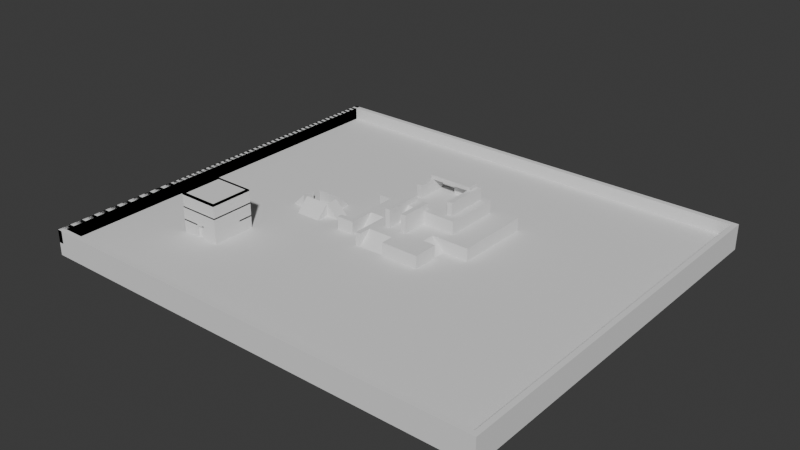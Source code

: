 # Source: ground.blend  (saved by Blender 4.3.34; exported with 4.5.12 LTS)
import bpy
from mathutils import Matrix  # noqa: F401  (used for matrix-valued properties, if any)

bpy.ops.wm.read_factory_settings(use_empty=True)
scene = bpy.context.scene
scene.name = 'Scene'

# ---- collections
col_collection = bpy.data.collections.new('Collection'); scene.collection.children.link(col_collection)
col_h1_l0 = bpy.data.collections.new('H1.L0'); scene.collection.children.link(col_h1_l0)
col_h1_l1 = bpy.data.collections.new('H1.L1'); scene.collection.children.link(col_h1_l1)
col_h1_l2 = bpy.data.collections.new('H1.L2'); scene.collection.children.link(col_h1_l2)
col_h1_l3 = bpy.data.collections.new('H1.L3'); scene.collection.children.link(col_h1_l3)

# ---- world
world_world = bpy.data.worlds.new('World'); scene.world = world_world
world_world.use_nodes = True; world_world.node_tree.nodes.clear()
_N = world_world.node_tree.nodes; _L = world_world.node_tree.links
n0 = _N.new('ShaderNodeOutputWorld'); n0.name = 'World Output'; n0.location = (300, 300)
n1 = _N.new('ShaderNodeBackground'); n1.name = 'Background'; n1.location = (10, 300)
n1.inputs[0].default_value = (0.05088, 0.05088, 0.05088, 1.0)
_L.new(n1.outputs[0], n0.inputs[0])
n0.is_active_output = True
world_world.color = (0.05088, 0.05088, 0.05088)
world_world.sun_shadow_jitter_overblur = 0.0

# ---- meshes
me_cube_000 = bpy.data.meshes.new('Cube.000')
me_cube_000.from_pydata([(-0.4545, 3.918, 0.0), (-0.4545, 3.918, 1.0), (-0.4545, 5.918, 0.0), (-0.4545, 5.918, 1.0), (1.545, 3.918, 0.0), (1.545, 3.918, 1.0), (1.545, 5.918, 0.0), (1.545, 5.918, 1.0)], [], [(0, 1, 3, 2), (2, 3, 7, 6), (6, 7, 5, 4), (4, 5, 1, 0), (2, 6, 4, 0), (7, 3, 1, 5)])
me_cube_000.polygons.foreach_set('use_smooth', [True] * 6)
_k = set([(0, 1), (0, 2), (0, 4), (1, 3), (1, 5), (2, 3), (2, 6), (3, 7), (4, 5), (4, 6), (5, 7), (6, 7)])
me_cube_000.attributes.new('sharp_edge', 'BOOLEAN', 'EDGE').data.foreach_set('value', [ (min(e.vertices), max(e.vertices)) in _k for e in me_cube_000.edges])
me_cube_000.update()
me_cube_000.normals_split_custom_set([tuple(v) for v in zip(*[iter([-1.0, 0.0, 0.0, -1.0, 0.0, 0.0, -1.0, 0.0, 0.0, -1.0, 0.0, 0.0, 0.0, 1.0, 0.0, 0.0, 1.0, 0.0, 0.0, 1.0, 0.0, 0.0, 1.0, 0.0, 1.0, 0.0, 0.0, 1.0, 0.0, 0.0, 1.0, 0.0, 0.0, 1.0, 0.0, 0.0, 0.0, -1.0, 0.0, 0.0, -1.0, 0.0, 0.0, -1.0, 0.0, 0.0, -1.0, 0.0, 0.0, 0.0, -1.0, 0.0, 0.0, -1.0, 0.0, 0.0, -1.0, 0.0, 0.0, -1.0, 0.0, 0.0, 1.0, 0.0, 0.0, 1.0, 0.0, 0.0, 1.0, 0.0, 0.0, 1.0])] * 3)])
me_cube_001 = bpy.data.meshes.new('Cube.001')
me_cube_001.from_pydata([(-2.455, 5.918, 0.0), (-2.455, 5.918, 1.0), (-2.455, 11.92, 0.0), (-2.455, 11.92, 1.0), (6.545, 5.918, 0.0), (6.545, 5.918, 1.0), (6.545, 11.92, 0.0), (6.545, 11.92, 1.0)], [], [(0, 1, 3, 2), (2, 3, 7, 6), (6, 7, 5, 4), (4, 5, 1, 0), (2, 6, 4, 0), (7, 3, 1, 5)])
me_cube_001.polygons.foreach_set('use_smooth', [True] * 6)
_k = set([(0, 1), (0, 2), (0, 4), (1, 3), (1, 5), (2, 3), (2, 6), (3, 7), (4, 5), (4, 6), (5, 7), (6, 7)])
me_cube_001.attributes.new('sharp_edge', 'BOOLEAN', 'EDGE').data.foreach_set('value', [ (min(e.vertices), max(e.vertices)) in _k for e in me_cube_001.edges])
me_cube_001.update()
me_cube_001.normals_split_custom_set([tuple(v) for v in zip(*[iter([-1.0, 0.0, 0.0, -1.0, 0.0, 0.0, -1.0, 0.0, 0.0, -1.0, 0.0, 0.0, 0.0, 1.0, 0.0, 0.0, 1.0, 0.0, 0.0, 1.0, 0.0, 0.0, 1.0, 0.0, 1.0, 0.0, 0.0, 1.0, 0.0, 0.0, 1.0, 0.0, 0.0, 1.0, 0.0, 0.0, 0.0, -1.0, 0.0, 0.0, -1.0, 0.0, 0.0, -1.0, 0.0, 0.0, -1.0, 0.0, 0.0, 0.0, -1.0, 0.0, 0.0, -1.0, 0.0, 0.0, -1.0, 0.0, 0.0, -1.0, 0.0, 0.0, 1.0, 0.0, 0.0, 1.0, 0.0, 0.0, 1.0, 0.0, 0.0, 1.0])] * 3)])
me_cube_002 = bpy.data.meshes.new('Cube.002')
me_cube_002.from_pydata([(-0.8545, 2.918, 0.0), (-0.8545, 2.918, 1.0), (-0.8545, 5.918, 0.0), (-0.8545, 5.918, 1.0), (-0.4545, 2.918, 0.0), (-0.4545, 2.918, 1.0), (-0.4545, 5.918, 0.0), (-0.4545, 5.918, 1.0)], [], [(0, 1, 3, 2), (2, 3, 7, 6), (6, 7, 5, 4), (4, 5, 1, 0), (2, 6, 4, 0), (7, 3, 1, 5)])
me_cube_002.polygons.foreach_set('use_smooth', [True] * 6)
_k = set([(0, 1), (0, 2), (0, 4), (1, 3), (1, 5), (2, 3), (2, 6), (3, 7), (4, 5), (4, 6), (5, 7), (6, 7)])
me_cube_002.attributes.new('sharp_edge', 'BOOLEAN', 'EDGE').data.foreach_set('value', [ (min(e.vertices), max(e.vertices)) in _k for e in me_cube_002.edges])
me_cube_002.update()
me_cube_002.normals_split_custom_set([tuple(v) for v in zip(*[iter([-1.0, 0.0, 0.0, -1.0, 0.0, 0.0, -1.0, 0.0, 0.0, -1.0, 0.0, 0.0, 0.0, 1.0, 0.0, 0.0, 1.0, 0.0, 0.0, 1.0, 0.0, 0.0, 1.0, 0.0, 1.0, 0.0, 0.0, 1.0, 0.0, 0.0, 1.0, 0.0, 0.0, 1.0, 0.0, 0.0, 0.0, -1.0, 0.0, 0.0, -1.0, 0.0, 0.0, -1.0, 0.0, 0.0, -1.0, 0.0, 0.0, 0.0, -1.0, 0.0, 0.0, -1.0, 0.0, 0.0, -1.0, 0.0, 0.0, -1.0, 0.0, 0.0, 1.0, 0.0, 0.0, 1.0, 0.0, 0.0, 1.0, 0.0, 0.0, 1.0])] * 3)])
me_cube_003 = bpy.data.meshes.new('Cube.003')
me_cube_003.from_pydata([(1.545, 2.918, 0.0), (1.545, 2.918, 1.0), (1.545, 5.918, 0.0), (1.545, 5.918, 1.0), (3.545, 2.918, 0.0), (3.545, 2.918, 1.0), (3.545, 5.918, 0.0), (3.545, 5.918, 1.0)], [], [(0, 1, 3, 2), (2, 3, 7, 6), (6, 7, 5, 4), (4, 5, 1, 0), (2, 6, 4, 0), (7, 3, 1, 5)])
me_cube_003.polygons.foreach_set('use_smooth', [True] * 6)
_k = set([(0, 1), (0, 2), (0, 4), (1, 3), (1, 5), (2, 3), (2, 6), (3, 7), (4, 5), (4, 6), (5, 7), (6, 7)])
me_cube_003.attributes.new('sharp_edge', 'BOOLEAN', 'EDGE').data.foreach_set('value', [ (min(e.vertices), max(e.vertices)) in _k for e in me_cube_003.edges])
me_cube_003.update()
me_cube_003.normals_split_custom_set([tuple(v) for v in zip(*[iter([-1.0, 0.0, 0.0, -1.0, 0.0, 0.0, -1.0, 0.0, 0.0, -1.0, 0.0, 0.0, 0.0, 1.0, 0.0, 0.0, 1.0, 0.0, 0.0, 1.0, 0.0, 0.0, 1.0, 0.0, 1.0, 0.0, 0.0, 1.0, 0.0, 0.0, 1.0, 0.0, 0.0, 1.0, 0.0, 0.0, 0.0, -1.0, 0.0, 0.0, -1.0, 0.0, 0.0, -1.0, 0.0, 0.0, -1.0, 0.0, 0.0, 0.0, -1.0, 0.0, 0.0, -1.0, 0.0, 0.0, -1.0, 0.0, 0.0, -1.0, 0.0, 0.0, 1.0, 0.0, 0.0, 1.0, 0.0, 0.0, 1.0, 0.0, 0.0, 1.0])] * 3)])
me_cube_004 = bpy.data.meshes.new('Cube.004')
me_cube_004.from_pydata([(-2.455, 3.918, 0.0), (-2.455, 3.918, 1.0), (-2.455, 5.918, 0.0), (-2.455, 5.918, 1.0), (-2.055, 3.918, 0.0), (-2.055, 3.918, 1.0), (-2.055, 5.918, 0.0), (-2.055, 5.918, 1.0)], [], [(0, 1, 3, 2), (2, 3, 7, 6), (6, 7, 5, 4), (4, 5, 1, 0), (2, 6, 4, 0), (7, 3, 1, 5)])
me_cube_004.polygons.foreach_set('use_smooth', [True] * 6)
_k = set([(0, 1), (0, 2), (0, 4), (1, 3), (1, 5), (2, 3), (2, 6), (3, 7), (4, 5), (4, 6), (5, 7), (6, 7)])
me_cube_004.attributes.new('sharp_edge', 'BOOLEAN', 'EDGE').data.foreach_set('value', [ (min(e.vertices), max(e.vertices)) in _k for e in me_cube_004.edges])
me_cube_004.update()
me_cube_004.normals_split_custom_set([tuple(v) for v in zip(*[iter([-1.0, 0.0, 0.0, -1.0, 0.0, 0.0, -1.0, 0.0, 0.0, -1.0, 0.0, 0.0, 0.0, 1.0, 0.0, 0.0, 1.0, 0.0, 0.0, 1.0, 0.0, 0.0, 1.0, 0.0, 1.0, 0.0, 0.0, 1.0, 0.0, 0.0, 1.0, 0.0, 0.0, 1.0, 0.0, 0.0, 0.0, -1.0, 0.0, 0.0, -1.0, 0.0, 0.0, -1.0, 0.0, 0.0, -1.0, 0.0, 0.0, 0.0, -1.0, 0.0, 0.0, -1.0, 0.0, 0.0, -1.0, 0.0, 0.0, -1.0, 0.0, 0.0, 1.0, 0.0, 0.0, 1.0, 0.0, 0.0, 1.0, 0.0, 0.0, 1.0])] * 3)])
me_cube_005 = bpy.data.meshes.new('Cube.005')
me_cube_005.from_pydata([(3.545, 2.918, 0.0), (3.545, 2.918, 1.0), (3.545, 4.918, 0.0), (3.545, 4.918, 1.0), (4.545, 2.918, 0.0), (4.545, 2.918, 1.0), (4.545, 4.918, 0.0), (4.545, 4.918, 1.0)], [], [(0, 1, 3, 2), (2, 3, 7, 6), (6, 7, 5, 4), (4, 5, 1, 0), (2, 6, 4, 0), (7, 3, 1, 5)])
me_cube_005.polygons.foreach_set('use_smooth', [True] * 6)
_k = set([(0, 1), (0, 2), (0, 4), (1, 3), (1, 5), (2, 3), (2, 6), (3, 7), (4, 5), (4, 6), (5, 7), (6, 7)])
me_cube_005.attributes.new('sharp_edge', 'BOOLEAN', 'EDGE').data.foreach_set('value', [ (min(e.vertices), max(e.vertices)) in _k for e in me_cube_005.edges])
me_cube_005.update()
me_cube_005.normals_split_custom_set([tuple(v) for v in zip(*[iter([-1.0, 0.0, 0.0, -1.0, 0.0, 0.0, -1.0, 0.0, 0.0, -1.0, 0.0, 0.0, 0.0, 1.0, 0.0, 0.0, 1.0, 0.0, 0.0, 1.0, 0.0, 0.0, 1.0, 0.0, 1.0, 0.0, 0.0, 1.0, 0.0, 0.0, 1.0, 0.0, 0.0, 1.0, 0.0, 0.0, 0.0, -1.0, 0.0, 0.0, -1.0, 0.0, 0.0, -1.0, 0.0, 0.0, -1.0, 0.0, 0.0, 0.0, -1.0, 0.0, 0.0, -1.0, 0.0, 0.0, -1.0, 0.0, 0.0, -1.0, 0.0, 0.0, 1.0, 0.0, 0.0, 1.0, 0.0, 0.0, 1.0, 0.0, 0.0, 1.0])] * 3)])
me_cube_006 = bpy.data.meshes.new('Cube.006')
me_cube_006.from_pydata([(-3.455, 3.918, 0.0), (-3.455, 3.918, 1.0), (-3.455, 4.318, 0.0), (-3.455, 4.318, 1.0), (-2.455, 3.918, 0.0), (-2.455, 3.918, 1.0), (-2.455, 4.318, 0.0), (-2.455, 4.318, 1.0)], [], [(0, 1, 3, 2), (2, 3, 7, 6), (6, 7, 5, 4), (4, 5, 1, 0), (2, 6, 4, 0), (7, 3, 1, 5)])
me_cube_006.polygons.foreach_set('use_smooth', [True] * 6)
_k = set([(0, 1), (0, 2), (0, 4), (1, 3), (1, 5), (2, 3), (2, 6), (3, 7), (4, 5), (4, 6), (5, 7), (6, 7)])
me_cube_006.attributes.new('sharp_edge', 'BOOLEAN', 'EDGE').data.foreach_set('value', [ (min(e.vertices), max(e.vertices)) in _k for e in me_cube_006.edges])
me_cube_006.update()
me_cube_006.normals_split_custom_set([tuple(v) for v in zip(*[iter([-1.0, 0.0, 0.0, -1.0, 0.0, 0.0, -1.0, 0.0, 0.0, -1.0, 0.0, 0.0, 0.0, 1.0, 0.0, 0.0, 1.0, 0.0, 0.0, 1.0, 0.0, 0.0, 1.0, 0.0, 1.0, 0.0, 0.0, 1.0, 0.0, 0.0, 1.0, 0.0, 0.0, 1.0, 0.0, 0.0, 0.0, -1.0, 0.0, 0.0, -1.0, 0.0, 0.0, -1.0, 0.0, 0.0, -1.0, 0.0, 0.0, 0.0, -1.0, 0.0, 0.0, -1.0, 0.0, 0.0, -1.0, 0.0, 0.0, -1.0, 0.0, 0.0, 1.0, 0.0, 0.0, 1.0, 0.0, 0.0, 1.0, 0.0, 0.0, 1.0])] * 3)])
me_cube_007 = bpy.data.meshes.new('Cube.007')
me_cube_007.from_pydata([(-3.455, 8.518, 0.0), (-3.455, 8.518, 1.0), (-3.455, 10.92, 0.0), (-3.455, 10.92, 1.0), (-2.455, 8.518, 0.0), (-2.455, 8.518, 1.0), (-2.455, 10.92, 0.0), (-2.455, 10.92, 1.0)], [], [(0, 1, 3, 2), (2, 3, 7, 6), (6, 7, 5, 4), (4, 5, 1, 0), (2, 6, 4, 0), (7, 3, 1, 5)])
me_cube_007.polygons.foreach_set('use_smooth', [True] * 6)
_k = set([(0, 1), (0, 2), (0, 4), (1, 3), (1, 5), (2, 3), (2, 6), (3, 7), (4, 5), (4, 6), (5, 7), (6, 7)])
me_cube_007.attributes.new('sharp_edge', 'BOOLEAN', 'EDGE').data.foreach_set('value', [ (min(e.vertices), max(e.vertices)) in _k for e in me_cube_007.edges])
me_cube_007.update()
me_cube_007.normals_split_custom_set([tuple(v) for v in zip(*[iter([-1.0, 0.0, 0.0, -1.0, 0.0, 0.0, -1.0, 0.0, 0.0, -1.0, 0.0, 0.0, 0.0, 1.0, 0.0, 0.0, 1.0, 0.0, 0.0, 1.0, 0.0, 0.0, 1.0, 0.0, 1.0, 0.0, 0.0, 1.0, 0.0, 0.0, 1.0, 0.0, 0.0, 1.0, 0.0, 0.0, 0.0, -1.0, 0.0, 0.0, -1.0, 0.0, 0.0, -1.0, 0.0, 0.0, -1.0, 0.0, 0.0, 0.0, -1.0, 0.0, 0.0, -1.0, 0.0, 0.0, -1.0, 0.0, 0.0, -1.0, 0.0, 0.0, 1.0, 0.0, 0.0, 1.0, 0.0, 0.0, 1.0, 0.0, 0.0, 1.0])] * 3)])
me_cube_008 = bpy.data.meshes.new('Cube.008')
me_cube_008.from_pydata([(-0.4545, 6.918, 1.0), (-0.4545, 6.918, 2.0), (-0.4545, 11.32, 1.0), (-0.4545, 11.32, 2.0), (4.545, 6.918, 1.0), (4.545, 6.918, 2.0), (4.545, 11.32, 1.0), (4.545, 11.32, 2.0)], [], [(0, 1, 3, 2), (2, 3, 7, 6), (6, 7, 5, 4), (4, 5, 1, 0), (2, 6, 4, 0), (7, 3, 1, 5)])
me_cube_008.polygons.foreach_set('use_smooth', [True] * 6)
_k = set([(0, 1), (0, 2), (0, 4), (1, 3), (1, 5), (2, 3), (2, 6), (3, 7), (4, 5), (4, 6), (5, 7), (6, 7)])
me_cube_008.attributes.new('sharp_edge', 'BOOLEAN', 'EDGE').data.foreach_set('value', [ (min(e.vertices), max(e.vertices)) in _k for e in me_cube_008.edges])
me_cube_008.update()
me_cube_008.normals_split_custom_set([tuple(v) for v in zip(*[iter([-1.0, 0.0, 0.0, -1.0, 0.0, 0.0, -1.0, 0.0, 0.0, -1.0, 0.0, 0.0, 0.0, 1.0, 0.0, 0.0, 1.0, 0.0, 0.0, 1.0, 0.0, 0.0, 1.0, 0.0, 1.0, 0.0, 0.0, 1.0, 0.0, 0.0, 1.0, 0.0, 0.0, 1.0, 0.0, 0.0, 0.0, -1.0, 0.0, 0.0, -1.0, 0.0, 0.0, -1.0, 0.0, 0.0, -1.0, 0.0, 0.0, 0.0, -1.0, 0.0, 0.0, -1.0, 0.0, 0.0, -1.0, 0.0, 0.0, -1.0, 0.0, 0.0, 1.0, 0.0, 0.0, 1.0, 0.0, 0.0, 1.0, 0.0, 0.0, 1.0])] * 3)])
me_cube_009 = bpy.data.meshes.new('Cube.009')
me_cube_009.from_pydata([(0.1455, 4.918, 1.0), (0.1455, 4.918, 2.4), (0.1455, 6.918, 1.0), (0.1455, 6.918, 2.4), (0.5455, 4.918, 1.0), (0.5455, 4.918, 2.4), (0.5455, 6.918, 1.0), (0.5455, 6.918, 2.4)], [], [(0, 1, 3, 2), (2, 3, 7, 6), (6, 7, 5, 4), (4, 5, 1, 0), (2, 6, 4, 0), (7, 3, 1, 5)])
me_cube_009.polygons.foreach_set('use_smooth', [True] * 6)
_k = set([(0, 1), (0, 2), (0, 4), (1, 3), (1, 5), (2, 3), (2, 6), (3, 7), (4, 5), (4, 6), (5, 7), (6, 7)])
me_cube_009.attributes.new('sharp_edge', 'BOOLEAN', 'EDGE').data.foreach_set('value', [ (min(e.vertices), max(e.vertices)) in _k for e in me_cube_009.edges])
me_cube_009.update()
me_cube_009.normals_split_custom_set([tuple(v) for v in zip(*[iter([-1.0, 0.0, 0.0, -1.0, 0.0, 0.0, -1.0, 0.0, 0.0, -1.0, 0.0, 0.0, 0.0, 1.0, 0.0, 0.0, 1.0, 0.0, 0.0, 1.0, 0.0, 0.0, 1.0, 0.0, 1.0, 0.0, 0.0, 1.0, 0.0, 0.0, 1.0, 0.0, 0.0, 1.0, 0.0, 0.0, 0.0, -1.0, 0.0, 0.0, -1.0, 0.0, 0.0, -1.0, 0.0, 0.0, -1.0, 0.0, 0.0, 0.0, -1.0, 0.0, 0.0, -1.0, 0.0, 0.0, -1.0, 0.0, 0.0, -1.0, 0.0, 0.0, 1.0, 0.0, 0.0, 1.0, 0.0, 0.0, 1.0, 0.0, 0.0, 1.0])] * 3)])
me_cube_010 = bpy.data.meshes.new('Cube.010')
me_cube_010.from_pydata([(1.545, 4.918, 1.0), (1.545, 4.918, 2.4), (1.545, 6.918, 1.0), (1.545, 6.918, 2.4), (1.945, 4.918, 1.0), (1.945, 4.918, 2.4), (1.945, 6.918, 1.0), (1.945, 6.918, 2.4)], [], [(0, 1, 3, 2), (2, 3, 7, 6), (6, 7, 5, 4), (4, 5, 1, 0), (2, 6, 4, 0), (7, 3, 1, 5)])
me_cube_010.polygons.foreach_set('use_smooth', [True] * 6)
_k = set([(0, 1), (0, 2), (0, 4), (1, 3), (1, 5), (2, 3), (2, 6), (3, 7), (4, 5), (4, 6), (5, 7), (6, 7)])
me_cube_010.attributes.new('sharp_edge', 'BOOLEAN', 'EDGE').data.foreach_set('value', [ (min(e.vertices), max(e.vertices)) in _k for e in me_cube_010.edges])
me_cube_010.update()
me_cube_010.normals_split_custom_set([tuple(v) for v in zip(*[iter([-1.0, 0.0, 0.0, -1.0, 0.0, 0.0, -1.0, 0.0, 0.0, -1.0, 0.0, 0.0, 0.0, 1.0, 0.0, 0.0, 1.0, 0.0, 0.0, 1.0, 0.0, 0.0, 1.0, 0.0, 1.0, 0.0, 0.0, 1.0, 0.0, 0.0, 1.0, 0.0, 0.0, 1.0, 0.0, 0.0, 0.0, -1.0, 0.0, 0.0, -1.0, 0.0, 0.0, -1.0, 0.0, 0.0, -1.0, 0.0, 0.0, 0.0, -1.0, 0.0, 0.0, -1.0, 0.0, 0.0, -1.0, 0.0, 0.0, -1.0, 0.0, 0.0, 1.0, 0.0, 0.0, 1.0, 0.0, 0.0, 1.0, 0.0, 0.0, 1.0])] * 3)])
me_cube_011 = bpy.data.meshes.new('Cube.011')
me_cube_011.from_pydata([(1.545, 6.918, 2.0), (1.545, 6.918, 2.4), (1.545, 7.418, 2.0), (1.545, 7.418, 2.4), (1.945, 6.918, 2.0), (1.945, 6.918, 2.4), (1.945, 7.418, 2.0), (1.945, 7.418, 2.4)], [], [(0, 1, 3, 2), (2, 3, 7, 6), (6, 7, 5, 4), (4, 5, 1, 0), (2, 6, 4, 0), (7, 3, 1, 5)])
me_cube_011.polygons.foreach_set('use_smooth', [True] * 6)
_k = set([(0, 1), (0, 2), (0, 4), (1, 3), (1, 5), (2, 3), (2, 6), (3, 7), (4, 5), (4, 6), (5, 7), (6, 7)])
me_cube_011.attributes.new('sharp_edge', 'BOOLEAN', 'EDGE').data.foreach_set('value', [ (min(e.vertices), max(e.vertices)) in _k for e in me_cube_011.edges])
me_cube_011.update()
me_cube_011.normals_split_custom_set([tuple(v) for v in zip(*[iter([-1.0, 0.0, 0.0, -1.0, 0.0, 0.0, -1.0, 0.0, 0.0, -1.0, 0.0, 0.0, 0.0, 1.0, 0.0, 0.0, 1.0, 0.0, 0.0, 1.0, 0.0, 0.0, 1.0, 0.0, 1.0, 0.0, 0.0, 1.0, 0.0, 0.0, 1.0, 0.0, 0.0, 1.0, 0.0, 0.0, 0.0, -1.0, 0.0, 0.0, -1.0, 0.0, 0.0, -1.0, 0.0, 0.0, -1.0, 0.0, 0.0, 0.0, -1.0, 0.0, 0.0, -1.0, 0.0, 0.0, -1.0, 0.0, 0.0, -1.0, 0.0, 0.0, 1.0, 0.0, 0.0, 1.0, 0.0, 0.0, 1.0, 0.0, 0.0, 1.0])] * 3)])
me_cube_012 = bpy.data.meshes.new('Cube.012')
me_cube_012.from_pydata([(0.1455, 6.918, 2.0), (0.1455, 6.918, 2.4), (0.1455, 7.918, 2.0), (0.1455, 7.918, 2.4), (0.5455, 6.918, 2.0), (0.5455, 6.918, 2.4), (0.5455, 7.918, 2.0), (0.5455, 7.918, 2.4)], [], [(0, 1, 3, 2), (2, 3, 7, 6), (6, 7, 5, 4), (4, 5, 1, 0), (2, 6, 4, 0), (7, 3, 1, 5)])
me_cube_012.polygons.foreach_set('use_smooth', [True] * 6)
_k = set([(0, 1), (0, 2), (0, 4), (1, 3), (1, 5), (2, 3), (2, 6), (3, 7), (4, 5), (4, 6), (5, 7), (6, 7)])
me_cube_012.attributes.new('sharp_edge', 'BOOLEAN', 'EDGE').data.foreach_set('value', [ (min(e.vertices), max(e.vertices)) in _k for e in me_cube_012.edges])
me_cube_012.update()
me_cube_012.normals_split_custom_set([tuple(v) for v in zip(*[iter([-1.0, 0.0, 0.0, -1.0, 0.0, 0.0, -1.0, 0.0, 0.0, -1.0, 0.0, 0.0, 0.0, 1.0, 0.0, 0.0, 1.0, 0.0, 0.0, 1.0, 0.0, 0.0, 1.0, 0.0, 1.0, 0.0, 0.0, 1.0, 0.0, 0.0, 1.0, 0.0, 0.0, 1.0, 0.0, 0.0, 0.0, -1.0, 0.0, 0.0, -1.0, 0.0, 0.0, -1.0, 0.0, 0.0, -1.0, 0.0, 0.0, 0.0, -1.0, 0.0, 0.0, -1.0, 0.0, 0.0, -1.0, 0.0, 0.0, -1.0, 0.0, 0.0, 1.0, 0.0, 0.0, 1.0, 0.0, 0.0, 1.0, 0.0, 0.0, 1.0])] * 3)])
me_cube_013 = bpy.data.meshes.new('Cube.013')
me_cube_013.from_pydata([(0.1455, 8.418, 2.0), (0.1455, 8.418, 3.0), (0.1455, 10.92, 2.0), (0.1455, 10.92, 3.0), (0.5455, 8.418, 2.0), (0.5455, 8.418, 3.0), (0.5455, 10.92, 2.0), (0.5455, 10.92, 3.0)], [], [(0, 1, 3, 2), (2, 3, 7, 6), (6, 7, 5, 4), (4, 5, 1, 0), (2, 6, 4, 0), (7, 3, 1, 5)])
me_cube_013.polygons.foreach_set('use_smooth', [True] * 6)
_k = set([(0, 1), (0, 2), (0, 4), (1, 3), (1, 5), (2, 3), (2, 6), (3, 7), (4, 5), (4, 6), (5, 7), (6, 7)])
me_cube_013.attributes.new('sharp_edge', 'BOOLEAN', 'EDGE').data.foreach_set('value', [ (min(e.vertices), max(e.vertices)) in _k for e in me_cube_013.edges])
me_cube_013.update()
me_cube_013.normals_split_custom_set([tuple(v) for v in zip(*[iter([-1.0, 0.0, 0.0, -1.0, 0.0, 0.0, -1.0, 0.0, 0.0, -1.0, 0.0, 0.0, 0.0, 1.0, 0.0, 0.0, 1.0, 0.0, 0.0, 1.0, 0.0, 0.0, 1.0, 0.0, 1.0, 0.0, 0.0, 1.0, 0.0, 0.0, 1.0, 0.0, 0.0, 1.0, 0.0, 0.0, 0.0, -1.0, 0.0, 0.0, -1.0, 0.0, 0.0, -1.0, 0.0, 0.0, -1.0, 0.0, 0.0, 0.0, -1.0, 0.0, 0.0, -1.0, 0.0, 0.0, -1.0, 0.0, 0.0, -1.0, 0.0, 0.0, 1.0, 0.0, 0.0, 1.0, 0.0, 0.0, 1.0, 0.0, 0.0, 1.0])] * 3)])
me_cube_014 = bpy.data.meshes.new('Cube.014')
me_cube_014.from_pydata([(3.545, 7.518, 2.0), (3.545, 7.518, 3.0), (3.545, 10.92, 2.0), (3.545, 10.92, 3.0), (3.945, 7.518, 2.0), (3.945, 7.518, 3.0), (3.945, 10.92, 2.0), (3.945, 10.92, 3.0)], [], [(0, 1, 3, 2), (2, 3, 7, 6), (6, 7, 5, 4), (4, 5, 1, 0), (2, 6, 4, 0), (7, 3, 1, 5)])
me_cube_014.polygons.foreach_set('use_smooth', [True] * 6)
_k = set([(0, 1), (0, 2), (0, 4), (1, 3), (1, 5), (2, 3), (2, 6), (3, 7), (4, 5), (4, 6), (5, 7), (6, 7)])
me_cube_014.attributes.new('sharp_edge', 'BOOLEAN', 'EDGE').data.foreach_set('value', [ (min(e.vertices), max(e.vertices)) in _k for e in me_cube_014.edges])
me_cube_014.update()
me_cube_014.normals_split_custom_set([tuple(v) for v in zip(*[iter([-1.0, 0.0, 0.0, -1.0, 0.0, 0.0, -1.0, 0.0, 0.0, -1.0, 0.0, 0.0, 0.0, 1.0, 0.0, 0.0, 1.0, 0.0, 0.0, 1.0, 0.0, 0.0, 1.0, 0.0, 1.0, 0.0, 0.0, 1.0, 0.0, 0.0, 1.0, 0.0, 0.0, 1.0, 0.0, 0.0, 0.0, -1.0, 0.0, 0.0, -1.0, 0.0, 0.0, -1.0, 0.0, 0.0, -1.0, 0.0, 0.0, 0.0, -1.0, 0.0, 0.0, -1.0, 0.0, 0.0, -1.0, 0.0, 0.0, -1.0, 0.0, 0.0, 1.0, 0.0, 0.0, 1.0, 0.0, 0.0, 1.0, 0.0, 0.0, 1.0])] * 3)])
me_cube_015 = bpy.data.meshes.new('Cube.015')
me_cube_015.from_pydata([(1.9, 10.92, 2.0), (1.9, 10.92, 3.0), (3.545, 10.92, 2.0), (3.545, 10.92, 3.0), (1.9, 10.52, 2.0), (1.9, 10.52, 3.0), (3.545, 10.52, 2.0), (3.545, 10.52, 3.0)], [], [(0, 1, 3, 2), (2, 3, 7, 6), (6, 7, 5, 4), (4, 5, 1, 0), (2, 6, 4, 0), (7, 3, 1, 5)])
me_cube_015.polygons.foreach_set('use_smooth', [True] * 6)
_k = set([(0, 1), (0, 2), (0, 4), (1, 3), (1, 5), (2, 3), (2, 6), (3, 7), (4, 5), (4, 6), (5, 7), (6, 7)])
me_cube_015.attributes.new('sharp_edge', 'BOOLEAN', 'EDGE').data.foreach_set('value', [ (min(e.vertices), max(e.vertices)) in _k for e in me_cube_015.edges])
me_cube_015.update()
me_cube_015.normals_split_custom_set([tuple(v) for v in zip(*[iter([0.0, 1.0, 0.0, 0.0, 1.0, 0.0, 0.0, 1.0, 0.0, 0.0, 1.0, 0.0, 1.0, 0.0, 0.0, 1.0, 0.0, 0.0, 1.0, 0.0, 0.0, 1.0, 0.0, 0.0, 0.0, -1.0, 0.0, 0.0, -1.0, 0.0, 0.0, -1.0, 0.0, 0.0, -1.0, 0.0, -1.0, 0.0, 0.0, -1.0, 0.0, 0.0, -1.0, 0.0, 0.0, -1.0, 0.0, 0.0, 0.0, 0.0, -1.0, 0.0, 0.0, -1.0, 0.0, 0.0, -1.0, 0.0, 0.0, -1.0, 0.0, 0.0, 1.0, 0.0, 0.0, 1.0, 0.0, 0.0, 1.0, 0.0, 0.0, 1.0])] * 3)])
me_cube_016 = bpy.data.meshes.new('Cube.016')
me_cube_016.from_pydata([(0.3455, 9.8, 3.0), (0.3455, 9.8, 3.3), (0.3455, 10.72, 3.0), (0.3455, 10.72, 3.3), (3.745, 9.8, 3.0), (3.745, 9.8, 3.3), (3.745, 10.72, 3.0), (3.745, 10.72, 3.3)], [], [(0, 1, 3, 2), (2, 3, 7, 6), (6, 7, 5, 4), (4, 5, 1, 0), (2, 6, 4, 0), (7, 3, 1, 5)])
me_cube_016.polygons.foreach_set('use_smooth', [True] * 6)
_k = set([(0, 1), (0, 2), (0, 4), (1, 3), (1, 5), (2, 3), (2, 6), (3, 7), (4, 5), (4, 6), (5, 7), (6, 7)])
me_cube_016.attributes.new('sharp_edge', 'BOOLEAN', 'EDGE').data.foreach_set('value', [ (min(e.vertices), max(e.vertices)) in _k for e in me_cube_016.edges])
me_cube_016.update()
me_cube_016.normals_split_custom_set([tuple(v) for v in zip(*[iter([-1.0, 0.0, 0.0, -1.0, 0.0, 0.0, -1.0, 0.0, 0.0, -1.0, 0.0, 0.0, 0.0, 1.0, 0.0, 0.0, 1.0, 0.0, 0.0, 1.0, 0.0, 0.0, 1.0, 0.0, 1.0, 0.0, 0.0, 1.0, 0.0, 0.0, 1.0, 0.0, 0.0, 1.0, 0.0, 0.0, 0.0, -1.0, 0.0, 0.0, -1.0, 0.0, 0.0, -1.0, 0.0, 0.0, -1.0, 0.0, 0.0, 0.0, -1.0, 0.0, 0.0, -1.0, 0.0, 0.0, -1.0, 0.0, 0.0, -1.0, 0.0, 0.0, 1.0, 0.0, 0.0, 1.0, 0.0, 0.0, 1.0, 0.0, 0.0, 1.0])] * 3)])
me_cube_017 = bpy.data.meshes.new('Cube.017')
me_cube_017.from_pydata([(-17.0, -10.04, -1.0), (-17.0, -10.04, 0.0), (-17.0, 21.0, -1.0), (-17.0, 21.0, 0.0), (19.0, -10.04, -1.0), (19.0, -10.04, 0.0), (19.0, 21.0, -1.0), (19.0, 21.0, 0.0)], [], [(0, 1, 3, 2), (2, 3, 7, 6), (6, 7, 5, 4), (4, 5, 1, 0), (2, 6, 4, 0), (7, 3, 1, 5)])
me_cube_017.polygons.foreach_set('use_smooth', [True] * 6)
_k = set([(0, 1), (0, 2), (0, 4), (1, 3), (1, 5), (2, 3), (2, 6), (3, 7), (4, 5), (4, 6), (5, 7), (6, 7)])
me_cube_017.attributes.new('sharp_edge', 'BOOLEAN', 'EDGE').data.foreach_set('value', [ (min(e.vertices), max(e.vertices)) in _k for e in me_cube_017.edges])
me_cube_017.update()
me_cube_017.normals_split_custom_set([tuple(v) for v in zip(*[iter([-1.0, 0.0, 0.0, -1.0, 0.0, 0.0, -1.0, 0.0, 0.0, -1.0, 0.0, 0.0, 0.0, 1.0, 0.0, 0.0, 1.0, 0.0, 0.0, 1.0, 0.0, 0.0, 1.0, 0.0, 1.0, 0.0, 0.0, 1.0, 0.0, 0.0, 1.0, 0.0, 0.0, 1.0, 0.0, 0.0, 0.0, -1.0, 0.0, 0.0, -1.0, 0.0, 0.0, -1.0, 0.0, 0.0, -1.0, 0.0, 0.0, 0.0, -1.0, 0.0, 0.0, -1.0, 0.0, 0.0, -1.0, 0.0, 0.0, -1.0, 0.0, 0.0, 1.0, 0.0, 0.0, 1.0, 0.0, 0.0, 1.0, 0.0, 0.0, 1.0])] * 3)])
me_cube_018 = bpy.data.meshes.new('Cube.018')
me_cube_018.from_pydata([(18.6, -10.04, 0.0), (18.6, -10.04, 1.0), (18.6, 21.0, 0.0), (18.6, 21.0, 1.0), (19.0, -10.04, 0.0), (19.0, -10.04, 1.0), (19.0, 21.0, 0.0), (19.0, 21.0, 1.0)], [], [(0, 1, 3, 2), (2, 3, 7, 6), (6, 7, 5, 4), (4, 5, 1, 0), (2, 6, 4, 0), (7, 3, 1, 5)])
me_cube_018.polygons.foreach_set('use_smooth', [True] * 6)
_k = set([(0, 1), (0, 2), (0, 4), (1, 3), (1, 5), (2, 3), (2, 6), (3, 7), (4, 5), (4, 6), (5, 7), (6, 7)])
me_cube_018.attributes.new('sharp_edge', 'BOOLEAN', 'EDGE').data.foreach_set('value', [ (min(e.vertices), max(e.vertices)) in _k for e in me_cube_018.edges])
me_cube_018.update()
me_cube_018.normals_split_custom_set([tuple(v) for v in zip(*[iter([-1.0, 0.0, 0.0, -1.0, 0.0, 0.0, -1.0, 0.0, 0.0, -1.0, 0.0, 0.0, 0.0, 1.0, 0.0, 0.0, 1.0, 0.0, 0.0, 1.0, 0.0, 0.0, 1.0, 0.0, 1.0, 0.0, 0.0, 1.0, 0.0, 0.0, 1.0, 0.0, 0.0, 1.0, 0.0, 0.0, 0.0, -1.0, 0.0, 0.0, -1.0, 0.0, 0.0, -1.0, 0.0, 0.0, -1.0, 0.0, 0.0, 0.0, -1.0, 0.0, 0.0, -1.0, 0.0, 0.0, -1.0, 0.0, 0.0, -1.0, 0.0, 0.0, 1.0, 0.0, 0.0, 1.0, 0.0, 0.0, 1.0, 0.0, 0.0, 1.0])] * 3)])
me_cube_019 = bpy.data.meshes.new('Cube.019')
me_cube_019.from_pydata([(-17.0, -10.04, 0.0), (-17.0, -10.04, 1.0), (-17.0, 21.0, 0.0), (-17.0, 21.0, 1.0), (-16.6, -10.04, 0.0), (-16.6, -10.04, 1.0), (-16.6, 21.0, 0.0), (-16.6, 21.0, 1.0)], [], [(0, 1, 3, 2), (2, 3, 7, 6), (6, 7, 5, 4), (4, 5, 1, 0), (2, 6, 4, 0), (7, 3, 1, 5)])
me_cube_019.polygons.foreach_set('use_smooth', [True] * 6)
_k = set([(0, 1), (0, 2), (0, 4), (1, 3), (1, 5), (2, 3), (2, 6), (3, 7), (4, 5), (4, 6), (5, 7), (6, 7)])
me_cube_019.attributes.new('sharp_edge', 'BOOLEAN', 'EDGE').data.foreach_set('value', [ (min(e.vertices), max(e.vertices)) in _k for e in me_cube_019.edges])
me_cube_019.update()
me_cube_019.normals_split_custom_set([tuple(v) for v in zip(*[iter([-1.0, 0.0, 0.0, -1.0, 0.0, 0.0, -1.0, 0.0, 0.0, -1.0, 0.0, 0.0, 0.0, 1.0, 0.0, 0.0, 1.0, 0.0, 0.0, 1.0, 0.0, 0.0, 1.0, 0.0, 1.0, 0.0, 0.0, 1.0, 0.0, 0.0, 1.0, 0.0, 0.0, 1.0, 0.0, 0.0, 0.0, -1.0, 0.0, 0.0, -1.0, 0.0, 0.0, -1.0, 0.0, 0.0, -1.0, 0.0, 0.0, 0.0, -1.0, 0.0, 0.0, -1.0, 0.0, 0.0, -1.0, 0.0, 0.0, -1.0, 0.0, 0.0, 1.0, 0.0, 0.0, 1.0, 0.0, 0.0, 1.0, 0.0, 0.0, 1.0])] * 3)])
me_cube_020 = bpy.data.meshes.new('Cube.020')
me_cube_020.from_pydata([(-16.6, -9.64, 0.0), (-16.6, -9.64, 1.0), (18.6, -9.64, 0.0), (18.6, -9.64, 1.0), (-16.6, -10.04, 0.0), (-16.6, -10.04, 1.0), (18.6, -10.04, 0.0), (18.6, -10.04, 1.0)], [], [(0, 1, 3, 2), (2, 3, 7, 6), (6, 7, 5, 4), (4, 5, 1, 0), (2, 6, 4, 0), (7, 3, 1, 5)])
me_cube_020.polygons.foreach_set('use_smooth', [True] * 6)
_k = set([(0, 1), (0, 2), (0, 4), (1, 3), (1, 5), (2, 3), (2, 6), (3, 7), (4, 5), (4, 6), (5, 7), (6, 7)])
me_cube_020.attributes.new('sharp_edge', 'BOOLEAN', 'EDGE').data.foreach_set('value', [ (min(e.vertices), max(e.vertices)) in _k for e in me_cube_020.edges])
me_cube_020.update()
me_cube_020.normals_split_custom_set([tuple(v) for v in zip(*[iter([5.419e-08, 1.0, 0.0, 5.419e-08, 1.0, 0.0, 5.419e-08, 1.0, 0.0, 5.419e-08, 1.0, 0.0, 1.0, 0.0, 0.0, 1.0, 0.0, 0.0, 1.0, 0.0, 0.0, 1.0, 0.0, 0.0, 0.0, -1.0, 0.0, 0.0, -1.0, 0.0, 0.0, -1.0, 0.0, 0.0, -1.0, 0.0, -1.0, 0.0, 0.0, -1.0, 0.0, 0.0, -1.0, 0.0, 0.0, -1.0, 0.0, 0.0, 0.0, 0.0, -1.0, 0.0, 0.0, -1.0, 0.0, 0.0, -1.0, 0.0, 0.0, -1.0, 0.0, 0.0, 1.0, 0.0, 0.0, 1.0, 0.0, 0.0, 1.0, 0.0, 0.0, 1.0])] * 3)])
me_cube_021 = bpy.data.meshes.new('Cube.021')
me_cube_021.from_pydata([(-17.0, -10.04, 0.0), (-17.0, -10.04, 1.0), (-17.0, 21.0, 0.0), (-17.0, 21.0, 1.0), (-16.6, -10.04, 0.0), (-16.6, -10.04, 1.0), (-16.6, 21.0, 0.0), (-16.6, 21.0, 1.0)], [], [(0, 1, 3, 2), (2, 3, 7, 6), (6, 7, 5, 4), (4, 5, 1, 0), (2, 6, 4, 0), (7, 3, 1, 5)])
me_cube_021.polygons.foreach_set('use_smooth', [True] * 6)
_k = set([(0, 1), (0, 2), (0, 4), (1, 3), (1, 5), (2, 3), (2, 6), (3, 7), (4, 5), (4, 6), (5, 7), (6, 7)])
me_cube_021.attributes.new('sharp_edge', 'BOOLEAN', 'EDGE').data.foreach_set('value', [ (min(e.vertices), max(e.vertices)) in _k for e in me_cube_021.edges])
me_cube_021.update()
me_cube_021.normals_split_custom_set([tuple(v) for v in zip(*[iter([-1.0, 0.0, 0.0, -1.0, 0.0, 0.0, -1.0, 0.0, 0.0, -1.0, 0.0, 0.0, 0.0, 1.0, 0.0, 0.0, 1.0, 0.0, 0.0, 1.0, 0.0, 0.0, 1.0, 0.0, 1.0, 0.0, 0.0, 1.0, 0.0, 0.0, 1.0, 0.0, 0.0, 1.0, 0.0, 0.0, 0.0, -1.0, 0.0, 0.0, -1.0, 0.0, 0.0, -1.0, 0.0, 0.0, -1.0, 0.0, 0.0, 0.0, -1.0, 0.0, 0.0, -1.0, 0.0, 0.0, -1.0, 0.0, 0.0, -1.0, 0.0, 0.0, 1.0, 0.0, 0.0, 1.0, 0.0, 0.0, 1.0, 0.0, 0.0, 1.0])] * 3)])
me_cube_022 = bpy.data.meshes.new('Cube.022')
me_cube_022.from_pydata([(-16.6, 21.0, 0.0), (-16.6, 21.0, 1.0), (18.6, 21.0, 0.0), (18.6, 21.0, 1.0), (-16.6, 20.6, 0.0), (-16.6, 20.6, 1.0), (18.6, 20.6, 0.0), (18.6, 20.6, 1.0)], [], [(0, 1, 3, 2), (2, 3, 7, 6), (6, 7, 5, 4), (4, 5, 1, 0), (2, 6, 4, 0), (7, 3, 1, 5)])
me_cube_022.polygons.foreach_set('use_smooth', [True] * 6)
_k = set([(0, 1), (0, 2), (0, 4), (1, 3), (1, 5), (2, 3), (2, 6), (3, 7), (4, 5), (4, 6), (5, 7), (6, 7)])
me_cube_022.attributes.new('sharp_edge', 'BOOLEAN', 'EDGE').data.foreach_set('value', [ (min(e.vertices), max(e.vertices)) in _k for e in me_cube_022.edges])
me_cube_022.update()
me_cube_022.normals_split_custom_set([tuple(v) for v in zip(*[iter([5.419e-08, 1.0, 0.0, 5.419e-08, 1.0, 0.0, 5.419e-08, 1.0, 0.0, 5.419e-08, 1.0, 0.0, 1.0, 0.0, 0.0, 1.0, 0.0, 0.0, 1.0, 0.0, 0.0, 1.0, 0.0, 0.0, -5.419e-08, -1.0, 0.0, -5.419e-08, -1.0, 0.0, -5.419e-08, -1.0, 0.0, -5.419e-08, -1.0, 0.0, -1.0, 0.0, 0.0, -1.0, 0.0, 0.0, -1.0, 0.0, 0.0, -1.0, 0.0, 0.0, 0.0, 0.0, -1.0, 0.0, 0.0, -1.0, 0.0, 0.0, -1.0, 0.0, 0.0, -1.0, 0.0, 0.0, 1.0, 0.0, 0.0, 1.0, 0.0, 0.0, 1.0, 0.0, 0.0, 1.0])] * 3)])
me_stair_000_negx = bpy.data.meshes.new('Stair.000.negx')
me_stair_000_negx.from_pydata([(4.545, 4.918, 0.0), (3.545, 4.918, 0.0), (3.545, 4.918, 1.0), (4.545, 5.918, 0.0), (3.545, 5.918, 1.0), (3.545, 5.918, 0.0)], [], [(0, 2, 1), (1, 2, 4, 5), (5, 4, 3), (3, 4, 2, 0), (1, 5, 3, 0)])
me_stair_000_negx.polygons.foreach_set('use_smooth', [True] * 5)
_k = set([(0, 1), (0, 2), (0, 3), (1, 2), (1, 5), (2, 4), (3, 4), (3, 5), (4, 5)])
me_stair_000_negx.attributes.new('sharp_edge', 'BOOLEAN', 'EDGE').data.foreach_set('value', [ (min(e.vertices), max(e.vertices)) in _k for e in me_stair_000_negx.edges])
me_stair_000_negx.update()
me_stair_000_negx.normals_split_custom_set([tuple(v) for v in zip(*[iter([0.0, -1.0, 0.0, 0.0, -1.0, 0.0, 0.0, -1.0, 0.0, -1.0, 0.0, 0.0, -1.0, 0.0, 0.0, -1.0, 0.0, 0.0, -1.0, 0.0, 0.0, 0.0, 1.0, 0.0, 0.0, 1.0, 0.0, 0.0, 1.0, 0.0, 0.7071, 0.0, 0.7071, 0.7071, 0.0, 0.7071, 0.7071, 0.0, 0.7071, 0.7071, 0.0, 0.7071, 0.0, 0.0, -1.0, 0.0, 0.0, -1.0, 0.0, 0.0, -1.0, 0.0, 0.0, -1.0])] * 3)])
me_stair_001_posy = bpy.data.meshes.new('Stair.001.posy')
me_stair_001_posy.from_pydata([(-0.4545, 2.918, 0.0), (-0.4545, 3.918, 0.0), (-0.4545, 3.918, 1.0), (1.545, 2.918, 0.0), (1.545, 3.918, 1.0), (1.545, 3.918, 0.0)], [], [(0, 2, 1), (1, 2, 4, 5), (5, 4, 3), (3, 4, 2, 0), (1, 5, 3, 0)])
me_stair_001_posy.polygons.foreach_set('use_smooth', [True] * 5)
_k = set([(0, 1), (0, 2), (0, 3), (1, 2), (1, 5), (2, 4), (3, 4), (3, 5), (4, 5)])
me_stair_001_posy.attributes.new('sharp_edge', 'BOOLEAN', 'EDGE').data.foreach_set('value', [ (min(e.vertices), max(e.vertices)) in _k for e in me_stair_001_posy.edges])
me_stair_001_posy.update()
me_stair_001_posy.normals_split_custom_set([tuple(v) for v in zip(*[iter([-1.0, 0.0, 0.0, -1.0, 0.0, 0.0, -1.0, 0.0, 0.0, 0.0, 1.0, 0.0, 0.0, 1.0, 0.0, 0.0, 1.0, 0.0, 0.0, 1.0, 0.0, 1.0, 0.0, 0.0, 1.0, 0.0, 0.0, 1.0, 0.0, 0.0, 0.0, -0.7071, 0.7071, 0.0, -0.7071, 0.7071, 0.0, -0.7071, 0.7071, 0.0, -0.7071, 0.7071, 0.0, 0.0, -1.0, 0.0, 0.0, -1.0, 0.0, 0.0, -1.0, 0.0, 0.0, -1.0])] * 3)])
me_stair_002_posy = bpy.data.meshes.new('Stair.002.posy')
me_stair_002_posy.from_pydata([(-2.055, 4.918, 0.0), (-2.055, 5.918, 0.0), (-2.055, 5.918, 1.0), (-0.8545, 4.918, 0.0), (-0.8545, 5.918, 1.0), (-0.8545, 5.918, 0.0)], [], [(0, 2, 1), (1, 2, 4, 5), (5, 4, 3), (3, 4, 2, 0), (1, 5, 3, 0)])
me_stair_002_posy.polygons.foreach_set('use_smooth', [True] * 5)
_k = set([(0, 1), (0, 2), (0, 3), (1, 2), (1, 5), (2, 4), (3, 4), (3, 5), (4, 5)])
me_stair_002_posy.attributes.new('sharp_edge', 'BOOLEAN', 'EDGE').data.foreach_set('value', [ (min(e.vertices), max(e.vertices)) in _k for e in me_stair_002_posy.edges])
me_stair_002_posy.update()
me_stair_002_posy.normals_split_custom_set([tuple(v) for v in zip(*[iter([-1.0, 0.0, 0.0, -1.0, 0.0, 0.0, -1.0, 0.0, 0.0, 0.0, 1.0, 0.0, 0.0, 1.0, 0.0, 0.0, 1.0, 0.0, 0.0, 1.0, 0.0, 1.0, 0.0, 0.0, 1.0, 0.0, 0.0, 1.0, 0.0, 0.0, 0.0, -0.7071, 0.7071, 0.0, -0.7071, 0.7071, 0.0, -0.7071, 0.7071, 0.0, -0.7071, 0.7071, 0.0, 0.0, -1.0, 0.0, 0.0, -1.0, 0.0, 0.0, -1.0, 0.0, 0.0, -1.0])] * 3)])
me_stair_003_posx = bpy.data.meshes.new('Stair.003.posx')
me_stair_003_posx.from_pydata([(-3.455, 8.518, 0.0), (-2.455, 8.518, 0.0), (-2.455, 8.518, 1.0), (-3.455, 4.318, 0.0), (-2.455, 4.318, 1.0), (-2.455, 4.318, 0.0)], [], [(0, 2, 1), (1, 2, 4, 5), (5, 4, 3), (3, 4, 2, 0), (1, 5, 3, 0)])
me_stair_003_posx.polygons.foreach_set('use_smooth', [True] * 5)
_k = set([(0, 1), (0, 2), (0, 3), (1, 2), (1, 5), (2, 4), (3, 4), (3, 5), (4, 5)])
me_stair_003_posx.attributes.new('sharp_edge', 'BOOLEAN', 'EDGE').data.foreach_set('value', [ (min(e.vertices), max(e.vertices)) in _k for e in me_stair_003_posx.edges])
me_stair_003_posx.update()
me_stair_003_posx.normals_split_custom_set([tuple(v) for v in zip(*[iter([0.0, 1.0, 0.0, 0.0, 1.0, 0.0, 0.0, 1.0, 0.0, 1.0, 0.0, 0.0, 1.0, 0.0, 0.0, 1.0, 0.0, 0.0, 1.0, 0.0, 0.0, 0.0, -1.0, 0.0, 0.0, -1.0, 0.0, 0.0, -1.0, 0.0, -0.7071, 0.0, 0.7071, -0.7071, 0.0, 0.7071, -0.7071, 0.0, 0.7071, -0.7071, 0.0, 0.7071, 0.0, 0.0, -1.0, 0.0, 0.0, -1.0, 0.0, 0.0, -1.0, 0.0, 0.0, -1.0])] * 3)])
me_stair_004_posy = bpy.data.meshes.new('Stair.004.posy')
me_stair_004_posy.from_pydata([(0.5455, 5.918, 1.0), (0.5455, 6.918, 1.0), (0.5455, 6.918, 2.0), (1.545, 5.918, 1.0), (1.545, 6.918, 2.0), (1.545, 6.918, 1.0)], [], [(0, 2, 1), (1, 2, 4, 5), (5, 4, 3), (3, 4, 2, 0), (1, 5, 3, 0)])
me_stair_004_posy.polygons.foreach_set('use_smooth', [True] * 5)
_k = set([(0, 1), (0, 2), (0, 3), (1, 2), (1, 5), (2, 4), (3, 4), (3, 5), (4, 5)])
me_stair_004_posy.attributes.new('sharp_edge', 'BOOLEAN', 'EDGE').data.foreach_set('value', [ (min(e.vertices), max(e.vertices)) in _k for e in me_stair_004_posy.edges])
me_stair_004_posy.update()
me_stair_004_posy.normals_split_custom_set([tuple(v) for v in zip(*[iter([-1.0, 0.0, 0.0, -1.0, 0.0, 0.0, -1.0, 0.0, 0.0, 0.0, 1.0, 0.0, 0.0, 1.0, 0.0, 0.0, 1.0, 0.0, 0.0, 1.0, 0.0, 1.0, 0.0, 0.0, 1.0, 0.0, 0.0, 1.0, 0.0, 0.0, 0.0, -0.7071, 0.7071, 0.0, -0.7071, 0.7071, 0.0, -0.7071, 0.7071, 0.0, -0.7071, 0.7071, 0.0, 0.0, -1.0, 0.0, 0.0, -1.0, 0.0, 0.0, -1.0, 0.0, 0.0, -1.0])] * 3)])
me_stair_001_posy_001 = bpy.data.meshes.new('Stair.001.posy.001')
me_stair_001_posy_001.from_pydata([(-0.4545, 2.918, 0.0), (-0.4545, 3.918, 0.0), (-0.4545, 3.918, 1.0), (1.545, 2.918, 0.0), (1.545, 3.918, 1.0), (1.545, 3.918, 0.0)], [], [(0, 2, 1), (1, 2, 4, 5), (5, 4, 3), (3, 4, 2, 0), (1, 5, 3, 0)])
me_stair_001_posy_001.polygons.foreach_set('use_smooth', [True] * 5)
_k = set([(0, 1), (0, 2), (0, 3), (1, 2), (1, 5), (2, 4), (3, 4), (3, 5), (4, 5)])
me_stair_001_posy_001.attributes.new('sharp_edge', 'BOOLEAN', 'EDGE').data.foreach_set('value', [ (min(e.vertices), max(e.vertices)) in _k for e in me_stair_001_posy_001.edges])
me_stair_001_posy_001.update()
me_stair_001_posy_001.normals_split_custom_set([tuple(v) for v in zip(*[iter([-1.0, 0.0, 0.0, -1.0, 0.0, 0.0, -1.0, 0.0, 0.0, 0.0, 1.0, 0.0, 0.0, 1.0, 0.0, 0.0, 1.0, 0.0, 0.0, 1.0, 0.0, 1.0, 0.0, 0.0, 1.0, 0.0, 0.0, 1.0, 0.0, 0.0, 0.0, -0.7071, 0.7071, 0.0, -0.7071, 0.7071, 0.0, -0.7071, 0.7071, 0.0, -0.7071, 0.7071, 0.0, 0.0, -1.0, 0.0, 0.0, -1.0, 0.0, 0.0, -1.0, 0.0, 0.0, -1.0])] * 3)])
me_stair_001_posy_002 = bpy.data.meshes.new('Stair.001.posy.002')
me_stair_001_posy_002.from_pydata([(-1.0, -0.6667, -0.3333), (-1.0, 0.3333, -0.3333), (-1.0, 0.3333, 0.6667), (1.0, -0.6667, -0.3333), (1.0, 0.3333, 0.6667), (1.0, 0.3333, -0.3333)], [], [(0, 2, 1), (1, 2, 4, 5), (5, 4, 3), (3, 4, 2, 0), (1, 5, 3, 0)])
me_stair_001_posy_002.polygons.foreach_set('use_smooth', [True] * 5)
_k = set([(0, 1), (0, 2), (0, 3), (1, 2), (1, 5), (2, 4), (3, 4), (3, 5), (4, 5)])
me_stair_001_posy_002.attributes.new('sharp_edge', 'BOOLEAN', 'EDGE').data.foreach_set('value', [ (min(e.vertices), max(e.vertices)) in _k for e in me_stair_001_posy_002.edges])
me_stair_001_posy_002.update()
me_stair_001_posy_002.normals_split_custom_set([tuple(v) for v in zip(*[iter([-1.0, 0.0, 0.0, -1.0, 0.0, 0.0, -1.0, 0.0, 0.0, 0.0, 1.0, 0.0, 0.0, 1.0, 0.0, 0.0, 1.0, 0.0, 0.0, 1.0, 0.0, 1.0, 0.0, 0.0, 1.0, 0.0, 0.0, 1.0, 0.0, 0.0, 0.0, -0.7071, 0.7071, 0.0, -0.7071, 0.7071, 0.0, -0.7071, 0.7071, 0.0, -0.7071, 0.7071, 0.0, 0.0, -1.0, 0.0, 0.0, -1.0, 0.0, 0.0, -1.0, 0.0, 0.0, -1.0])] * 3)])
me_stair_000_negx_001 = bpy.data.meshes.new('Stair.000.negx.001')
me_stair_000_negx_001.from_pydata([(4.545, 4.918, 0.0), (3.545, 4.918, 0.0), (3.545, 4.918, 1.0), (4.545, 5.918, 0.0), (3.545, 5.918, 1.0), (3.545, 5.918, 0.0)], [], [(0, 2, 1), (1, 2, 4, 5), (5, 4, 3), (3, 4, 2, 0), (1, 5, 3, 0)])
me_stair_000_negx_001.polygons.foreach_set('use_smooth', [True] * 5)
_k = set([(0, 1), (0, 2), (0, 3), (1, 2), (1, 5), (2, 4), (3, 4), (3, 5), (4, 5)])
me_stair_000_negx_001.attributes.new('sharp_edge', 'BOOLEAN', 'EDGE').data.foreach_set('value', [ (min(e.vertices), max(e.vertices)) in _k for e in me_stair_000_negx_001.edges])
me_stair_000_negx_001.update()
me_stair_000_negx_001.normals_split_custom_set([tuple(v) for v in zip(*[iter([0.0, -1.0, 0.0, 0.0, -1.0, 0.0, 0.0, -1.0, 0.0, -1.0, 0.0, 0.0, -1.0, 0.0, 0.0, -1.0, 0.0, 0.0, -1.0, 0.0, 0.0, 0.0, 1.0, 0.0, 0.0, 1.0, 0.0, 0.0, 1.0, 0.0, 0.7071, 0.0, 0.7071, 0.7071, 0.0, 0.7071, 0.7071, 0.0, 0.7071, 0.7071, 0.0, 0.7071, 0.0, 0.0, -1.0, 0.0, 0.0, -1.0, 0.0, 0.0, -1.0, 0.0, 0.0, -1.0])] * 3)])
me_stair_000_negx_002 = bpy.data.meshes.new('Stair.000.negx.002')
me_stair_000_negx_002.from_pydata([(0.6667, -0.5, -0.3333), (-0.3333, -0.5, -0.3333), (-0.3333, -0.5, 0.6667), (0.6667, 0.5, -0.3333), (-0.3333, 0.5, 0.6667), (-0.3333, 0.5, -0.3333)], [], [(0, 2, 1), (1, 2, 4, 5), (5, 4, 3), (3, 4, 2, 0), (1, 5, 3, 0)])
me_stair_000_negx_002.polygons.foreach_set('use_smooth', [True] * 5)
_k = set([(0, 1), (0, 2), (0, 3), (1, 2), (1, 5), (2, 4), (3, 4), (3, 5), (4, 5)])
me_stair_000_negx_002.attributes.new('sharp_edge', 'BOOLEAN', 'EDGE').data.foreach_set('value', [ (min(e.vertices), max(e.vertices)) in _k for e in me_stair_000_negx_002.edges])
me_stair_000_negx_002.update()
me_stair_000_negx_002.normals_split_custom_set([tuple(v) for v in zip(*[iter([0.0, -1.0, 0.0, 0.0, -1.0, 0.0, 0.0, -1.0, 0.0, -1.0, 0.0, 0.0, -1.0, 0.0, 0.0, -1.0, 0.0, 0.0, -1.0, 0.0, 0.0, 0.0, 1.0, 0.0, 0.0, 1.0, 0.0, 0.0, 1.0, 0.0, 0.7071, 0.0, 0.7071, 0.7071, 0.0, 0.7071, 0.7071, 0.0, 0.7071, 0.7071, 0.0, 0.7071, 0.0, 0.0, -1.0, 0.0, 0.0, -1.0, 0.0, 0.0, -1.0, 0.0, 0.0, -1.0])] * 3)])
me_cube_023 = bpy.data.meshes.new('Cube.023')
me_cube_023.from_pydata([(-11.55, -3.082, -3.576e-07), (-11.55, -3.082, 1.0), (-11.55, -0.08182, -7.153e-07), (-11.55, -0.08182, 1.0), (-11.35, -3.082, -3.576e-07), (-11.35, -3.082, 1.0), (-11.35, -0.08182, -7.153e-07), (-11.35, -0.08182, 1.0)], [], [(0, 1, 3, 2), (2, 3, 7, 6), (6, 7, 5, 4), (4, 5, 1, 0), (2, 6, 4, 0), (7, 3, 1, 5)])
me_cube_023.polygons.foreach_set('use_smooth', [True] * 6)
_k = set([(0, 1), (0, 2), (0, 4), (1, 3), (1, 5), (2, 3), (2, 6), (3, 7), (4, 5), (4, 6), (5, 7), (6, 7)])
me_cube_023.attributes.new('sharp_edge', 'BOOLEAN', 'EDGE').data.foreach_set('value', [ (min(e.vertices), max(e.vertices)) in _k for e in me_cube_023.edges])
me_cube_023.update()
me_cube_023.normals_split_custom_set([tuple(v) for v in zip(*[iter([-1.0, 0.0, 0.0, -1.0, 0.0, 0.0, -1.0, 0.0, 0.0, -1.0, 0.0, 0.0, 0.0, 1.0, 0.0, 0.0, 1.0, 0.0, 0.0, 1.0, 0.0, 0.0, 1.0, 0.0, 1.0, 0.0, 0.0, 1.0, 0.0, 0.0, 1.0, 0.0, 0.0, 1.0, 0.0, 0.0, 0.0, -1.0, 0.0, 0.0, -1.0, 0.0, 0.0, -1.0, 0.0, 0.0, -1.0, 0.0, 0.0, -1.192e-07, -1.0, 0.0, -1.192e-07, -1.0, 0.0, -1.192e-07, -1.0, 0.0, -1.192e-07, -1.0, 0.0, 1.192e-07, 1.0, 0.0, 1.192e-07, 1.0, 0.0, 1.192e-07, 1.0, 0.0, 1.192e-07, 1.0])] * 3)])
me_cube_024 = bpy.data.meshes.new('Cube.024')
me_cube_024.from_pydata([(-8.555, -3.082, -3.576e-07), (-8.555, -3.082, 1.0), (-8.555, -0.08182, -7.153e-07), (-8.555, -0.08182, 1.0), (-8.355, -3.082, -3.576e-07), (-8.355, -3.082, 1.0), (-8.355, -0.08182, -7.153e-07), (-8.355, -0.08182, 1.0)], [], [(0, 1, 3, 2), (2, 3, 7, 6), (6, 7, 5, 4), (4, 5, 1, 0), (2, 6, 4, 0), (7, 3, 1, 5)])
me_cube_024.polygons.foreach_set('use_smooth', [True] * 6)
_k = set([(0, 1), (0, 2), (0, 4), (1, 3), (1, 5), (2, 3), (2, 6), (3, 7), (4, 5), (4, 6), (5, 7), (6, 7)])
me_cube_024.attributes.new('sharp_edge', 'BOOLEAN', 'EDGE').data.foreach_set('value', [ (min(e.vertices), max(e.vertices)) in _k for e in me_cube_024.edges])
me_cube_024.update()
me_cube_024.normals_split_custom_set([tuple(v) for v in zip(*[iter([-1.0, 0.0, 0.0, -1.0, 0.0, 0.0, -1.0, 0.0, 0.0, -1.0, 0.0, 0.0, 0.0, 1.0, 0.0, 0.0, 1.0, 0.0, 0.0, 1.0, 0.0, 0.0, 1.0, 0.0, 1.0, 0.0, 0.0, 1.0, 0.0, 0.0, 1.0, 0.0, 0.0, 1.0, 0.0, 0.0, 0.0, -1.0, 0.0, 0.0, -1.0, 0.0, 0.0, -1.0, 0.0, 0.0, -1.0, 0.0, 0.0, -1.192e-07, -1.0, 0.0, -1.192e-07, -1.0, 0.0, -1.192e-07, -1.0, 0.0, -1.192e-07, -1.0, 0.0, 1.192e-07, 1.0, 0.0, 1.192e-07, 1.0, 0.0, 1.192e-07, 1.0, 0.0, 1.192e-07, 1.0])] * 3)])
me_cube_025 = bpy.data.meshes.new('Cube.025')
me_cube_025.from_pydata([(-8.355, -0.08182, -3.278e-07), (-8.355, -0.08182, 1.0), (-11.55, -0.08182, -7.153e-07), (-11.55, -0.08182, 1.0), (-8.355, 0.1182, -3.278e-07), (-8.355, 0.1182, 1.0), (-11.55, 0.1182, -7.153e-07), (-11.55, 0.1182, 1.0)], [], [(0, 1, 3, 2), (2, 3, 7, 6), (6, 7, 5, 4), (4, 5, 1, 0), (2, 6, 4, 0), (7, 3, 1, 5)])
me_cube_025.polygons.foreach_set('use_smooth', [True] * 6)
_k = set([(0, 1), (0, 2), (0, 4), (1, 3), (1, 5), (2, 3), (2, 6), (3, 7), (4, 5), (4, 6), (5, 7), (6, 7)])
me_cube_025.attributes.new('sharp_edge', 'BOOLEAN', 'EDGE').data.foreach_set('value', [ (min(e.vertices), max(e.vertices)) in _k for e in me_cube_025.edges])
me_cube_025.update()
me_cube_025.normals_split_custom_set([tuple(v) for v in zip(*[iter([3.958e-08, -1.0, 0.0, 3.958e-08, -1.0, 0.0, 3.958e-08, -1.0, 0.0, 3.958e-08, -1.0, 0.0, -1.0, 0.0, 0.0, -1.0, 0.0, 0.0, -1.0, 0.0, 0.0, -1.0, 0.0, 0.0, -4.191e-08, 1.0, 0.0, -4.191e-08, 1.0, 0.0, -4.191e-08, 1.0, 0.0, -4.191e-08, 1.0, 0.0, 1.0, 0.0, 0.0, 1.0, 0.0, 0.0, 1.0, 0.0, 0.0, 1.0, 0.0, 0.0, 1.211e-07, 0.0, -1.0, 1.211e-07, 0.0, -1.0, 1.211e-07, 0.0, -1.0, 1.211e-07, 0.0, -1.0, -9.313e-08, 0.0, 1.0, -9.313e-08, 0.0, 1.0, -9.313e-08, 0.0, 1.0, -9.313e-08, 0.0, 1.0])] * 3)])
me_cube_026 = bpy.data.meshes.new('Cube.026')
me_cube_026.from_pydata([(-8.355, -3.282, -3.278e-07), (-8.355, -3.282, 1.0), (-8.355, -3.082, -3.278e-07), (-8.355, -3.082, 1.0), (-9.705, -3.282, -4.768e-07), (-9.705, -3.282, 1.0), (-9.705, -3.082, -4.768e-07), (-9.705, -3.082, 1.0)], [], [(6, 7, 3, 2), (2, 3, 1, 0), (4, 6, 2, 0), (7, 5, 1, 3), (0, 1, 5, 4), (5, 7, 6, 4)])
_k = set([(0, 1), (0, 2), (0, 4), (1, 3), (1, 5), (2, 3), (2, 6), (3, 7)])
me_cube_026.attributes.new('sharp_edge', 'BOOLEAN', 'EDGE').data.foreach_set('value', [ (min(e.vertices), max(e.vertices)) in _k for e in me_cube_026.edges])
me_cube_026.update()
me_cube_026.normals_split_custom_set([tuple(v) for v in zip(*[iter([0.0, 1.0, 0.0, 0.0, 1.0, 0.0, 0.0, 1.0, 0.0, 0.0, 1.0, 0.0, 1.0, 0.0, 0.0, 1.0, 0.0, 0.0, 1.0, 0.0, 0.0, 1.0, 0.0, 0.0, 1.103e-07, 0.0, -1.0, 1.103e-07, 0.0, -1.0, 1.103e-07, 0.0, -1.0, 1.103e-07, 0.0, -1.0, -5.516e-08, 0.0, 1.0, -5.516e-08, 0.0, 1.0, -5.516e-08, 0.0, 1.0, -5.516e-08, 0.0, 1.0, 0.0, -1.0, 0.0, 0.0, -1.0, 0.0, 0.0, -1.0, 0.0, 0.0, -1.0, 0.0, -1.0, 0.0, 0.0, -1.0, 0.0, 0.0, -1.0, 0.0, 0.0, -1.0, 0.0, 0.0])] * 3)])
me_cube_027 = bpy.data.meshes.new('Cube.027')
me_cube_027.from_pydata([(-11.55, -3.282, -7.153e-07), (-11.55, -3.282, 1.0), (-11.55, -3.082, -7.153e-07), (-11.55, -3.082, 1.0), (-10.2, -3.282, -5.364e-07), (-10.2, -3.282, 1.0), (-10.2, -3.082, -5.364e-07), (-10.2, -3.082, 1.0)], [], [(4, 5, 1, 0), (0, 1, 3, 2), (3, 1, 5, 7), (0, 2, 6, 4), (2, 3, 7, 6), (5, 4, 6, 7)])
_k = set([(0, 1), (0, 2), (0, 4), (1, 3), (1, 5), (2, 3), (2, 6), (3, 7)])
me_cube_027.attributes.new('sharp_edge', 'BOOLEAN', 'EDGE').data.foreach_set('value', [ (min(e.vertices), max(e.vertices)) in _k for e in me_cube_027.edges])
me_cube_027.update()
me_cube_027.normals_split_custom_set([tuple(v) for v in zip(*[iter([0.0, -1.0, 0.0, 0.0, -1.0, 0.0, 0.0, -1.0, 0.0, 0.0, -1.0, 0.0, -1.0, 0.0, 0.0, -1.0, 0.0, 0.0, -1.0, 0.0, 0.0, -1.0, 0.0, 0.0, -1.103e-07, 0.0, 1.0, -1.103e-07, 0.0, 1.0, -1.103e-07, 0.0, 1.0, -1.103e-07, 0.0, 1.0, 1.324e-07, 0.0, -1.0, 1.324e-07, 0.0, -1.0, 1.324e-07, 0.0, -1.0, 1.324e-07, 0.0, -1.0, 0.0, 1.0, 0.0, 0.0, 1.0, 0.0, 0.0, 1.0, 0.0, 0.0, 1.0, 0.0, 1.0, 0.0, 0.0, 1.0, 0.0, 0.0, 1.0, 0.0, 0.0, 1.0, 0.0, 0.0])] * 3)])
me_stair_000_negx_003 = bpy.data.meshes.new('Stair.000.negx.003')
me_stair_000_negx_003.from_pydata([(-9.555, -2.082, -5.96e-07), (-9.555, -1.0, -5.96e-07), (-9.555, -1.0, 1.0), (-8.555, -2.082, -7.153e-07), (-8.555, -1.0, 1.0), (-8.555, -1.0, -7.153e-07)], [], [(0, 2, 1), (1, 2, 4, 5), (5, 4, 3), (3, 4, 2, 0), (1, 5, 3, 0)])
me_stair_000_negx_003.polygons.foreach_set('use_smooth', [True] * 5)
_k = set([(0, 1), (0, 2), (0, 3), (1, 2), (1, 5), (2, 4), (3, 4), (3, 5), (4, 5)])
me_stair_000_negx_003.attributes.new('sharp_edge', 'BOOLEAN', 'EDGE').data.foreach_set('value', [ (min(e.vertices), max(e.vertices)) in _k for e in me_stair_000_negx_003.edges])
me_stair_000_negx_003.update()
me_stair_000_negx_003.normals_split_custom_set([tuple(v) for v in zip(*[iter([-1.0, 0.0, 0.0, -1.0, 0.0, 0.0, -1.0, 0.0, 0.0, 0.0, 1.0, 0.0, 0.0, 1.0, 0.0, 0.0, 1.0, 0.0, 0.0, 1.0, 0.0, 1.0, 0.0, 0.0, 1.0, 0.0, 0.0, 1.0, 0.0, 0.0, 8.092e-08, -0.6788, 0.7343, 8.092e-08, -0.6788, 0.7343, 8.092e-08, -0.6788, 0.7343, 8.092e-08, -0.6788, 0.7343, -1.192e-07, 0.0, -1.0, -1.192e-07, 0.0, -1.0, -1.192e-07, 0.0, -1.0, -1.192e-07, 0.0, -1.0])] * 3)])
me_plane_006 = bpy.data.meshes.new('Plane.006')
me_plane_006.from_pydata([(-11.35, -3.082, 0.0), (-8.555, -3.082, 0.0), (-11.35, -0.08182, 0.0), (-8.555, -0.08182, 0.0), (-11.35, -0.08182, 0.0), (-11.35, -3.082, 0.0), (-8.555, -3.082, 0.0), (-8.555, -0.08182, 0.0), (-11.35, -0.08182, 0.0), (-11.35, -3.082, 0.0), (-8.555, -3.082, 0.0), (-8.555, -0.08182, 0.0), (-11.35, -0.08182, 0.9), (-11.35, -3.082, 0.9), (-8.555, -3.082, 0.9), (-8.555, -0.08182, 0.9)], [], [(0, 2, 3, 1), (7, 4, 8, 11), (3, 2, 4, 7), (0, 1, 6, 5), (1, 3, 7, 6), (2, 0, 5, 4), (10, 11, 15, 14), (5, 6, 10, 9), (6, 7, 11, 10), (4, 5, 9, 8), (13, 14, 15, 12), (8, 9, 13, 12), (11, 8, 12, 15), (9, 10, 14, 13)])
_uv = me_plane_006.uv_layers.new(name='UVMap')
_uv.uv.foreach_set('vector', [0.0, 0.0, 0.0, 1.0, 1.0, 1.0, 1.0, 0.0, 1.0, 1.0, 0.0, 1.0, 0.0, 1.0, 1.0, 1.0, 1.0, 1.0, 0.0, 1.0, 0.0, 1.0, 1.0, 1.0, 0.0, 0.0, 1.0, 0.0, 1.0, 0.0, 0.0, 0.0, 1.0, 0.0, 1.0, 1.0, 1.0, 1.0, 1.0, 0.0, 0.0, 1.0, 0.0, 0.0, 0.0, 0.0, 0.0, 1.0, 1.0, 0.0, 1.0, 1.0, 1.0, 1.0, 1.0, 0.0, 0.0, 0.0, 1.0, 0.0, 1.0, 0.0, 0.0, 0.0, 1.0, 0.0, 1.0, 1.0, 1.0, 1.0, 1.0, 0.0, 0.0, 1.0, 0.0, 0.0, 0.0, 0.0, 0.0, 1.0, 0.0, 0.0, 1.0, 0.0, 1.0, 1.0, 0.0, 1.0, 0.0, 1.0, 0.0, 0.0, 0.0, 0.0, 0.0, 1.0, 1.0, 1.0, 0.0, 1.0, 0.0, 1.0, 1.0, 1.0, 0.0, 0.0, 1.0, 0.0, 1.0, 0.0, 0.0, 0.0])
me_plane_006.update()
me_plane = bpy.data.meshes.new('Plane')
me_plane.from_pydata([(-11.55, -3.282, 0.9), (-9.555, -3.282, 0.9), (-11.55, 0.1182, 0.9), (-9.555, 0.1182, 0.9), (-11.55, 0.1182, 1.0), (-11.55, -3.282, 1.0), (-9.555, -3.282, 1.0), (-9.555, 0.1182, 1.0)], [], [(0, 2, 3, 1), (5, 6, 7, 4), (1, 3, 7, 6), (2, 0, 5, 4), (3, 2, 4, 7), (0, 1, 6, 5)])
_uv = me_plane.uv_layers.new(name='UVMap')
_uv.uv.foreach_set('vector', [0.0, 0.0, 0.0, 1.0, 1.0, 1.0, 1.0, 0.0, 0.0, 0.0, 1.0, 0.0, 1.0, 1.0, 0.0, 1.0, 1.0, 0.0, 1.0, 1.0, 1.0, 1.0, 1.0, 0.0, 0.0, 1.0, 0.0, 0.0, 0.0, 0.0, 0.0, 1.0, 1.0, 1.0, 0.0, 1.0, 0.0, 1.0, 1.0, 1.0, 0.0, 0.0, 1.0, 0.0, 1.0, 0.0, 0.0, 0.0])
me_plane.update()
me_plane_002 = bpy.data.meshes.new('Plane.002')
me_plane_002.from_pydata([(-9.555, -1.0, 0.9), (-8.355, -1.0, 0.9), (-9.555, 0.1182, 0.9), (-8.355, 0.1182, 0.9), (-9.555, 0.1182, 1.0), (-9.555, -1.0, 1.0), (-8.355, -1.0, 1.0), (-8.355, 0.1182, 1.0)], [], [(0, 2, 3, 1), (5, 6, 7, 4), (1, 3, 7, 6), (2, 0, 5, 4), (3, 2, 4, 7), (0, 1, 6, 5)])
_uv = me_plane_002.uv_layers.new(name='UVMap')
_uv.uv.foreach_set('vector', [0.0, 0.0, 0.0, 1.0, 1.0, 1.0, 1.0, 0.0, 0.0, 0.0, 1.0, 0.0, 1.0, 1.0, 0.0, 1.0, 1.0, 0.0, 1.0, 1.0, 1.0, 1.0, 1.0, 0.0, 0.0, 1.0, 0.0, 0.0, 0.0, 0.0, 0.0, 1.0, 1.0, 1.0, 0.0, 1.0, 0.0, 1.0, 1.0, 1.0, 0.0, 0.0, 1.0, 0.0, 1.0, 0.0, 0.0, 0.0])
me_plane_002.update()
me_cube_037 = bpy.data.meshes.new('Cube.037')
me_cube_037.from_pydata([(-8.355, -3.282, 1.0), (-8.355, -3.282, 2.0), (-8.355, -3.082, 1.0), (-8.355, -3.082, 2.0), (-11.55, -3.282, 1.0), (-11.55, -3.282, 2.0), (-11.55, -3.082, 1.0), (-11.55, -3.082, 2.0)], [], [(6, 7, 3, 2), (2, 3, 1, 0), (4, 6, 2, 0), (7, 5, 1, 3), (0, 1, 5, 4), (5, 7, 6, 4)])
_k = set([(0, 1), (0, 2), (0, 4), (1, 3), (1, 5), (2, 3), (2, 6), (3, 7)])
me_cube_037.attributes.new('sharp_edge', 'BOOLEAN', 'EDGE').data.foreach_set('value', [ (min(e.vertices), max(e.vertices)) in _k for e in me_cube_037.edges])
me_cube_037.update()
me_cube_037.normals_split_custom_set([tuple(v) for v in zip(*[iter([0.0, 1.0, 0.0, 0.0, 1.0, 0.0, 0.0, 1.0, 0.0, 0.0, 1.0, 0.0, 1.0, 0.0, 0.0, 1.0, 0.0, 0.0, 1.0, 0.0, 0.0, 1.0, 0.0, 0.0, 4.657e-08, 0.0, -1.0, 4.657e-08, 0.0, -1.0, 4.657e-08, 0.0, -1.0, 4.657e-08, 0.0, -1.0, 0.0, 0.0, 1.0, 0.0, 0.0, 1.0, 0.0, 0.0, 1.0, 0.0, 0.0, 1.0, 0.0, -1.0, 0.0, 0.0, -1.0, 0.0, 0.0, -1.0, 0.0, 0.0, -1.0, 0.0, -1.0, 0.0, 0.0, -1.0, 0.0, 0.0, -1.0, 0.0, 0.0, -1.0, 0.0, 0.0])] * 3)])
me_cube_038 = bpy.data.meshes.new('Cube.038')
me_cube_038.from_pydata([(-8.355, -0.08182, 1.0), (-8.355, -0.08182, 2.0), (-11.55, -0.08182, 1.0), (-11.55, -0.08182, 2.0), (-8.355, 0.1182, 1.0), (-8.355, 0.1182, 2.0), (-11.55, 0.1182, 1.0), (-11.55, 0.1182, 2.0)], [], [(0, 1, 3, 2), (2, 3, 7, 6), (6, 7, 5, 4), (4, 5, 1, 0), (2, 6, 4, 0), (7, 3, 1, 5)])
me_cube_038.polygons.foreach_set('use_smooth', [True] * 6)
_k = set([(0, 1), (0, 2), (0, 4), (1, 3), (1, 5), (2, 3), (2, 6), (3, 7), (4, 5), (4, 6), (5, 7), (6, 7)])
me_cube_038.attributes.new('sharp_edge', 'BOOLEAN', 'EDGE').data.foreach_set('value', [ (min(e.vertices), max(e.vertices)) in _k for e in me_cube_038.edges])
me_cube_038.update()
me_cube_038.normals_split_custom_set([tuple(v) for v in zip(*[iter([3.958e-08, -1.0, 0.0, 3.958e-08, -1.0, 0.0, 3.958e-08, -1.0, 0.0, 3.958e-08, -1.0, 0.0, -1.0, 0.0, 0.0, -1.0, 0.0, 0.0, -1.0, 0.0, 0.0, -1.0, 0.0, 0.0, -4.191e-08, 1.0, 0.0, -4.191e-08, 1.0, 0.0, -4.191e-08, 1.0, 0.0, -4.191e-08, 1.0, 0.0, 1.0, 0.0, 0.0, 1.0, 0.0, 0.0, 1.0, 0.0, 0.0, 1.0, 0.0, 0.0, 9.313e-08, 0.0, -1.0, 9.313e-08, 0.0, -1.0, 9.313e-08, 0.0, -1.0, 9.313e-08, 0.0, -1.0, -4.657e-08, 0.0, 1.0, -4.657e-08, 0.0, 1.0, -4.657e-08, 0.0, 1.0, -4.657e-08, 0.0, 1.0])] * 3)])
me_cube_039 = bpy.data.meshes.new('Cube.039')
me_cube_039.from_pydata([(-8.555, -3.082, 1.0), (-8.555, -3.082, 2.0), (-8.555, -0.08182, 1.0), (-8.555, -0.08182, 2.0), (-8.355, -3.082, 1.0), (-8.355, -3.082, 2.0), (-8.355, -0.08182, 1.0), (-8.355, -0.08182, 2.0)], [], [(0, 1, 3, 2), (2, 3, 7, 6), (6, 7, 5, 4), (4, 5, 1, 0), (2, 6, 4, 0), (7, 3, 1, 5)])
me_cube_039.polygons.foreach_set('use_smooth', [True] * 6)
_k = set([(0, 1), (0, 2), (0, 4), (1, 3), (1, 5), (2, 3), (2, 6), (3, 7), (4, 5), (4, 6), (5, 7), (6, 7)])
me_cube_039.attributes.new('sharp_edge', 'BOOLEAN', 'EDGE').data.foreach_set('value', [ (min(e.vertices), max(e.vertices)) in _k for e in me_cube_039.edges])
me_cube_039.update()
me_cube_039.normals_split_custom_set([tuple(v) for v in zip(*[iter([-1.0, 0.0, 0.0, -1.0, 0.0, 0.0, -1.0, 0.0, 0.0, -1.0, 0.0, 0.0, 0.0, 1.0, 0.0, 0.0, 1.0, 0.0, 0.0, 1.0, 0.0, 0.0, 1.0, 0.0, 1.0, 0.0, 0.0, 1.0, 0.0, 0.0, 1.0, 0.0, 0.0, 1.0, 0.0, 0.0, 0.0, -1.0, 0.0, 0.0, -1.0, 0.0, 0.0, -1.0, 0.0, 0.0, -1.0, 0.0, 0.0, -1.192e-07, -1.0, 0.0, -1.192e-07, -1.0, 0.0, -1.192e-07, -1.0, 0.0, -1.192e-07, -1.0, 0.0, 7.947e-08, 1.0, 0.0, 7.947e-08, 1.0, 0.0, 7.947e-08, 1.0, 0.0, 7.947e-08, 1.0])] * 3)])
me_cube_040 = bpy.data.meshes.new('Cube.040')
me_cube_040.from_pydata([(-11.55, -3.082, 1.0), (-11.55, -3.082, 2.0), (-11.55, -0.08182, 1.0), (-11.55, -0.08182, 2.0), (-11.35, -3.082, 1.0), (-11.35, -3.082, 2.0), (-11.35, -0.08182, 1.0), (-11.35, -0.08182, 2.0)], [], [(0, 1, 3, 2), (2, 3, 7, 6), (6, 7, 5, 4), (4, 5, 1, 0), (2, 6, 4, 0), (7, 3, 1, 5)])
me_cube_040.polygons.foreach_set('use_smooth', [True] * 6)
_k = set([(0, 1), (0, 2), (0, 4), (1, 3), (1, 5), (2, 3), (2, 6), (3, 7), (4, 5), (4, 6), (5, 7), (6, 7)])
me_cube_040.attributes.new('sharp_edge', 'BOOLEAN', 'EDGE').data.foreach_set('value', [ (min(e.vertices), max(e.vertices)) in _k for e in me_cube_040.edges])
me_cube_040.update()
me_cube_040.normals_split_custom_set([tuple(v) for v in zip(*[iter([-1.0, 0.0, 0.0, -1.0, 0.0, 0.0, -1.0, 0.0, 0.0, -1.0, 0.0, 0.0, 0.0, 1.0, 0.0, 0.0, 1.0, 0.0, 0.0, 1.0, 0.0, 0.0, 1.0, 0.0, 1.0, 0.0, 0.0, 1.0, 0.0, 0.0, 1.0, 0.0, 0.0, 1.0, 0.0, 0.0, 0.0, -1.0, 0.0, 0.0, -1.0, 0.0, 0.0, -1.0, 0.0, 0.0, -1.0, 0.0, 0.0, -1.192e-07, -1.0, 0.0, -1.192e-07, -1.0, 0.0, -1.192e-07, -1.0, 0.0, -1.192e-07, -1.0, 0.0, 7.947e-08, 1.0, 0.0, 7.947e-08, 1.0, 0.0, 7.947e-08, 1.0, 0.0, 7.947e-08, 1.0])] * 3)])
me_stair_000_negx_004 = bpy.data.meshes.new('Stair.000.negx.004')
me_stair_000_negx_004.from_pydata([(-10.35, -1.082, 1.0), (-10.35, -2.164, 1.0), (-10.35, -2.164, 2.0), (-11.35, -1.082, 1.0), (-11.35, -2.164, 2.0), (-11.35, -2.164, 1.0)], [], [(0, 2, 1), (1, 2, 4, 5), (5, 4, 3), (3, 4, 2, 0), (1, 5, 3, 0)])
me_stair_000_negx_004.polygons.foreach_set('use_smooth', [True] * 5)
_k = set([(0, 1), (0, 2), (0, 3), (1, 2), (1, 5), (2, 4), (3, 4), (3, 5), (4, 5)])
me_stair_000_negx_004.attributes.new('sharp_edge', 'BOOLEAN', 'EDGE').data.foreach_set('value', [ (min(e.vertices), max(e.vertices)) in _k for e in me_stair_000_negx_004.edges])
me_stair_000_negx_004.update()
me_stair_000_negx_004.normals_split_custom_set([tuple(v) for v in zip(*[iter([1.0, 1.763e-06, 9.537e-07, 1.0, 1.763e-06, 9.537e-07, 1.0, 1.763e-06, 9.537e-07, 4.768e-07, -1.0, -8.236e-08, 4.768e-07, -1.0, -8.236e-08, 4.768e-07, -1.0, -8.236e-08, 4.768e-07, -1.0, -8.236e-08, -1.0, -1.763e-06, -9.537e-07, -1.0, -1.763e-06, -9.537e-07, -1.0, -1.763e-06, -9.537e-07, -3.237e-07, 0.6788, 0.7343, -3.237e-07, 0.6788, 0.7343, -3.237e-07, 0.6788, 0.7343, -3.237e-07, 0.6788, 0.7343, 1.102e-07, 1.051e-13, -1.0, 1.102e-07, 1.051e-13, -1.0, 1.102e-07, 1.051e-13, -1.0, 1.102e-07, 1.051e-13, -1.0])] * 3)])
me_plane_007 = bpy.data.meshes.new('Plane.007')
me_plane_007.from_pydata([(-11.35, -3.082, 1.0), (-8.555, -3.082, 1.0), (-11.35, -0.08182, 1.0), (-8.555, -0.08182, 1.0), (-11.35, -0.08182, 1.0), (-11.35, -3.082, 1.0), (-8.555, -3.082, 1.0), (-8.555, -0.08182, 1.0), (-11.35, -0.08182, 1.0), (-11.35, -3.082, 1.0), (-8.555, -3.082, 1.0), (-8.555, -0.08182, 1.0), (-11.35, -0.08182, 1.9), (-11.35, -3.082, 1.9), (-8.555, -3.082, 1.9), (-8.555, -0.08182, 1.9)], [], [(0, 2, 3, 1), (7, 4, 8, 11), (3, 2, 4, 7), (0, 1, 6, 5), (1, 3, 7, 6), (2, 0, 5, 4), (10, 11, 15, 14), (5, 6, 10, 9), (6, 7, 11, 10), (4, 5, 9, 8), (13, 14, 15, 12), (8, 9, 13, 12), (11, 8, 12, 15), (9, 10, 14, 13)])
_uv = me_plane_007.uv_layers.new(name='UVMap')
_uv.uv.foreach_set('vector', [0.0, 0.0, 0.0, 1.0, 1.0, 1.0, 1.0, 0.0, 1.0, 1.0, 0.0, 1.0, 0.0, 1.0, 1.0, 1.0, 1.0, 1.0, 0.0, 1.0, 0.0, 1.0, 1.0, 1.0, 0.0, 0.0, 1.0, 0.0, 1.0, 0.0, 0.0, 0.0, 1.0, 0.0, 1.0, 1.0, 1.0, 1.0, 1.0, 0.0, 0.0, 1.0, 0.0, 0.0, 0.0, 0.0, 0.0, 1.0, 1.0, 0.0, 1.0, 1.0, 1.0, 1.0, 1.0, 0.0, 0.0, 0.0, 1.0, 0.0, 1.0, 0.0, 0.0, 0.0, 1.0, 0.0, 1.0, 1.0, 1.0, 1.0, 1.0, 0.0, 0.0, 1.0, 0.0, 0.0, 0.0, 0.0, 0.0, 1.0, 0.0, 0.0, 1.0, 0.0, 1.0, 1.0, 0.0, 1.0, 0.0, 1.0, 0.0, 0.0, 0.0, 0.0, 0.0, 1.0, 1.0, 1.0, 0.0, 1.0, 0.0, 1.0, 1.0, 1.0, 0.0, 0.0, 1.0, 0.0, 1.0, 0.0, 0.0, 0.0])
me_plane_007.update()
me_cube_044 = bpy.data.meshes.new('Cube.044')
me_cube_044.from_pydata([(-8.355, -3.282, 2.0), (-8.355, -3.282, 3.0), (-8.355, -3.082, 2.0), (-8.355, -3.082, 3.0), (-11.55, -3.282, 2.0), (-11.55, -3.282, 3.0), (-11.55, -3.082, 2.0), (-11.55, -3.082, 3.0)], [], [(6, 7, 3, 2), (2, 3, 1, 0), (4, 6, 2, 0), (7, 5, 1, 3), (0, 1, 5, 4), (5, 7, 6, 4)])
_k = set([(0, 1), (0, 2), (0, 4), (1, 3), (1, 5), (2, 3), (2, 6), (3, 7)])
me_cube_044.attributes.new('sharp_edge', 'BOOLEAN', 'EDGE').data.foreach_set('value', [ (min(e.vertices), max(e.vertices)) in _k for e in me_cube_044.edges])
me_cube_044.update()
me_cube_044.normals_split_custom_set([tuple(v) for v in zip(*[iter([0.0, 1.0, 0.0, 0.0, 1.0, 0.0, 0.0, 1.0, 0.0, 0.0, 1.0, 0.0, 1.0, 0.0, 0.0, 1.0, 0.0, 0.0, 1.0, 0.0, 0.0, 1.0, 0.0, 0.0, 9.313e-08, 0.0, -1.0, 9.313e-08, 0.0, -1.0, 9.313e-08, 0.0, -1.0, 9.313e-08, 0.0, -1.0, 0.0, 0.0, 1.0, 0.0, 0.0, 1.0, 0.0, 0.0, 1.0, 0.0, 0.0, 1.0, 0.0, -1.0, 0.0, 0.0, -1.0, 0.0, 0.0, -1.0, 0.0, 0.0, -1.0, 0.0, -1.0, 0.0, 0.0, -1.0, 0.0, 0.0, -1.0, 0.0, 0.0, -1.0, 0.0, 0.0])] * 3)])
me_cube_043 = bpy.data.meshes.new('Cube.043')
me_cube_043.from_pydata([(-8.355, -0.08182, 2.0), (-8.355, -0.08182, 3.0), (-11.55, -0.08182, 2.0), (-11.55, -0.08182, 3.0), (-8.355, 0.1182, 2.0), (-8.355, 0.1182, 3.0), (-11.55, 0.1182, 2.0), (-11.55, 0.1182, 3.0)], [], [(0, 1, 3, 2), (2, 3, 7, 6), (6, 7, 5, 4), (4, 5, 1, 0), (2, 6, 4, 0), (7, 3, 1, 5)])
me_cube_043.polygons.foreach_set('use_smooth', [True] * 6)
_k = set([(0, 1), (0, 2), (0, 4), (1, 3), (1, 5), (2, 3), (2, 6), (3, 7), (4, 5), (4, 6), (5, 7), (6, 7)])
me_cube_043.attributes.new('sharp_edge', 'BOOLEAN', 'EDGE').data.foreach_set('value', [ (min(e.vertices), max(e.vertices)) in _k for e in me_cube_043.edges])
me_cube_043.update()
me_cube_043.normals_split_custom_set([tuple(v) for v in zip(*[iter([3.958e-08, -1.0, 0.0, 3.958e-08, -1.0, 0.0, 3.958e-08, -1.0, 0.0, 3.958e-08, -1.0, 0.0, -1.0, 0.0, 0.0, -1.0, 0.0, 0.0, -1.0, 0.0, 0.0, -1.0, 0.0, 0.0, -4.191e-08, 1.0, 0.0, -4.191e-08, 1.0, 0.0, -4.191e-08, 1.0, 0.0, -4.191e-08, 1.0, 0.0, 1.0, 0.0, 0.0, 1.0, 0.0, 0.0, 1.0, 0.0, 0.0, 1.0, 0.0, 0.0, 9.313e-08, 0.0, -1.0, 9.313e-08, 0.0, -1.0, 9.313e-08, 0.0, -1.0, 9.313e-08, 0.0, -1.0, 0.0, 0.0, 1.0, 0.0, 0.0, 1.0, 0.0, 0.0, 1.0, 0.0, 0.0, 1.0])] * 3)])
me_cube_042 = bpy.data.meshes.new('Cube.042')
me_cube_042.from_pydata([(-8.555, -3.082, 2.0), (-8.555, -3.082, 3.0), (-8.555, -0.08182, 2.0), (-8.555, -0.08182, 3.0), (-8.355, -3.082, 2.0), (-8.355, -3.082, 3.0), (-8.355, -0.08182, 2.0), (-8.355, -0.08182, 3.0)], [], [(0, 1, 3, 2), (2, 3, 7, 6), (6, 7, 5, 4), (4, 5, 1, 0), (2, 6, 4, 0), (7, 3, 1, 5)])
me_cube_042.polygons.foreach_set('use_smooth', [True] * 6)
_k = set([(0, 1), (0, 2), (0, 4), (1, 3), (1, 5), (2, 3), (2, 6), (3, 7), (4, 5), (4, 6), (5, 7), (6, 7)])
me_cube_042.attributes.new('sharp_edge', 'BOOLEAN', 'EDGE').data.foreach_set('value', [ (min(e.vertices), max(e.vertices)) in _k for e in me_cube_042.edges])
me_cube_042.update()
me_cube_042.normals_split_custom_set([tuple(v) for v in zip(*[iter([-1.0, 0.0, 0.0, -1.0, 0.0, 0.0, -1.0, 0.0, 0.0, -1.0, 0.0, 0.0, 0.0, 1.0, 0.0, 0.0, 1.0, 0.0, 0.0, 1.0, 0.0, 0.0, 1.0, 0.0, 1.0, 0.0, 0.0, 1.0, 0.0, 0.0, 1.0, 0.0, 0.0, 1.0, 0.0, 0.0, 0.0, -1.0, 0.0, 0.0, -1.0, 0.0, 0.0, -1.0, 0.0, 0.0, -1.0, 0.0, 0.0, -1.589e-07, -1.0, 0.0, -1.589e-07, -1.0, 0.0, -1.589e-07, -1.0, 0.0, -1.589e-07, -1.0, 0.0, 1.589e-07, 1.0, 0.0, 1.589e-07, 1.0, 0.0, 1.589e-07, 1.0, 0.0, 1.589e-07, 1.0])] * 3)])
me_cube_041 = bpy.data.meshes.new('Cube.041')
me_cube_041.from_pydata([(-11.55, -3.082, 2.0), (-11.55, -3.082, 3.0), (-11.55, -0.08182, 2.0), (-11.55, -0.08182, 3.0), (-11.35, -3.082, 2.0), (-11.35, -3.082, 3.0), (-11.35, -0.08182, 2.0), (-11.35, -0.08182, 3.0)], [], [(0, 1, 3, 2), (2, 3, 7, 6), (6, 7, 5, 4), (4, 5, 1, 0), (2, 6, 4, 0), (7, 3, 1, 5)])
me_cube_041.polygons.foreach_set('use_smooth', [True] * 6)
_k = set([(0, 1), (0, 2), (0, 4), (1, 3), (1, 5), (2, 3), (2, 6), (3, 7), (4, 5), (4, 6), (5, 7), (6, 7)])
me_cube_041.attributes.new('sharp_edge', 'BOOLEAN', 'EDGE').data.foreach_set('value', [ (min(e.vertices), max(e.vertices)) in _k for e in me_cube_041.edges])
me_cube_041.update()
me_cube_041.normals_split_custom_set([tuple(v) for v in zip(*[iter([-1.0, 0.0, 0.0, -1.0, 0.0, 0.0, -1.0, 0.0, 0.0, -1.0, 0.0, 0.0, 0.0, 1.0, 0.0, 0.0, 1.0, 0.0, 0.0, 1.0, 0.0, 0.0, 1.0, 0.0, 1.0, 0.0, 0.0, 1.0, 0.0, 0.0, 1.0, 0.0, 0.0, 1.0, 0.0, 0.0, 0.0, -1.0, 0.0, 0.0, -1.0, 0.0, 0.0, -1.0, 0.0, 0.0, -1.0, 0.0, 0.0, -1.589e-07, -1.0, 0.0, -1.589e-07, -1.0, 0.0, -1.589e-07, -1.0, 0.0, -1.589e-07, -1.0, 0.0, 1.589e-07, 1.0, 0.0, 1.589e-07, 1.0, 0.0, 1.589e-07, 1.0, 0.0, 1.589e-07, 1.0])] * 3)])
me_plane_003 = bpy.data.meshes.new('Plane.003')
me_plane_003.from_pydata([(-10.35, -2.164, 1.9), (-11.55, -2.164, 1.9), (-10.35, -3.282, 1.9), (-11.55, -3.282, 1.9), (-10.35, -3.282, 2.0), (-10.35, -2.164, 2.0), (-11.55, -2.164, 2.0), (-11.55, -3.282, 2.0)], [], [(0, 2, 3, 1), (5, 6, 7, 4), (1, 3, 7, 6), (2, 0, 5, 4), (3, 2, 4, 7), (0, 1, 6, 5)])
_uv = me_plane_003.uv_layers.new(name='UVMap')
_uv.uv.foreach_set('vector', [0.0, 0.0, 0.0, 1.0, 1.0, 1.0, 1.0, 0.0, 0.0, 0.0, 1.0, 0.0, 1.0, 1.0, 0.0, 1.0, 1.0, 0.0, 1.0, 1.0, 1.0, 1.0, 1.0, 0.0, 0.0, 1.0, 0.0, 0.0, 0.0, 0.0, 0.0, 1.0, 1.0, 1.0, 0.0, 1.0, 0.0, 1.0, 1.0, 1.0, 0.0, 0.0, 1.0, 0.0, 1.0, 0.0, 0.0, 0.0])
me_plane_003.update()
me_plane_004 = bpy.data.meshes.new('Plane.004')
me_plane_004.from_pydata([(-8.355, 0.1182, 1.9), (-10.35, 0.1182, 1.9), (-8.355, -3.282, 1.9), (-10.35, -3.282, 1.9), (-8.355, -3.282, 2.0), (-8.355, 0.1182, 2.0), (-10.35, 0.1182, 2.0), (-10.35, -3.282, 2.0)], [], [(0, 2, 3, 1), (5, 6, 7, 4), (1, 3, 7, 6), (2, 0, 5, 4), (3, 2, 4, 7), (0, 1, 6, 5)])
_uv = me_plane_004.uv_layers.new(name='UVMap')
_uv.uv.foreach_set('vector', [0.0, 0.0, 0.0, 1.0, 1.0, 1.0, 1.0, 0.0, 0.0, 0.0, 1.0, 0.0, 1.0, 1.0, 0.0, 1.0, 1.0, 0.0, 1.0, 1.0, 1.0, 1.0, 1.0, 0.0, 0.0, 1.0, 0.0, 0.0, 0.0, 0.0, 0.0, 1.0, 1.0, 1.0, 0.0, 1.0, 0.0, 1.0, 1.0, 1.0, 0.0, 0.0, 1.0, 0.0, 1.0, 0.0, 0.0, 0.0])
me_plane_004.update()
me_plane_008 = bpy.data.meshes.new('Plane.008')
me_plane_008.from_pydata([(-11.35, -3.082, 2.0), (-8.555, -3.082, 2.0), (-11.35, -0.08182, 2.0), (-8.555, -0.08182, 2.0), (-11.35, -0.08182, 2.0), (-11.35, -3.082, 2.0), (-8.555, -3.082, 2.0), (-8.555, -0.08182, 2.0), (-11.35, -0.08182, 2.0), (-11.35, -3.082, 2.0), (-8.555, -3.082, 2.0), (-8.555, -0.08182, 2.0), (-11.35, -0.08182, 2.9), (-11.35, -3.082, 2.9), (-8.555, -3.082, 2.9), (-8.555, -0.08182, 2.9)], [], [(0, 2, 3, 1), (7, 4, 8, 11), (3, 2, 4, 7), (0, 1, 6, 5), (1, 3, 7, 6), (2, 0, 5, 4), (10, 11, 15, 14), (5, 6, 10, 9), (6, 7, 11, 10), (4, 5, 9, 8), (13, 14, 15, 12), (8, 9, 13, 12), (11, 8, 12, 15), (9, 10, 14, 13)])
_uv = me_plane_008.uv_layers.new(name='UVMap')
_uv.uv.foreach_set('vector', [0.0, 0.0, 0.0, 1.0, 1.0, 1.0, 1.0, 0.0, 1.0, 1.0, 0.0, 1.0, 0.0, 1.0, 1.0, 1.0, 1.0, 1.0, 0.0, 1.0, 0.0, 1.0, 1.0, 1.0, 0.0, 0.0, 1.0, 0.0, 1.0, 0.0, 0.0, 0.0, 1.0, 0.0, 1.0, 1.0, 1.0, 1.0, 1.0, 0.0, 0.0, 1.0, 0.0, 0.0, 0.0, 0.0, 0.0, 1.0, 1.0, 0.0, 1.0, 1.0, 1.0, 1.0, 1.0, 0.0, 0.0, 0.0, 1.0, 0.0, 1.0, 0.0, 0.0, 0.0, 1.0, 0.0, 1.0, 1.0, 1.0, 1.0, 1.0, 0.0, 0.0, 1.0, 0.0, 0.0, 0.0, 0.0, 0.0, 1.0, 0.0, 0.0, 1.0, 0.0, 1.0, 1.0, 0.0, 1.0, 0.0, 1.0, 0.0, 0.0, 0.0, 0.0, 0.0, 1.0, 1.0, 1.0, 0.0, 1.0, 0.0, 1.0, 1.0, 1.0, 0.0, 0.0, 1.0, 0.0, 1.0, 0.0, 0.0, 0.0])
me_plane_008.update()
me_plane_005 = bpy.data.meshes.new('Plane.005')
me_plane_005.from_pydata([(-8.355, 0.1182, 2.9), (-11.55, 0.1182, 2.9), (-8.355, -3.282, 2.9), (-11.55, -3.282, 2.9), (-8.355, -3.282, 3.0), (-8.355, 0.1182, 3.0), (-11.55, 0.1182, 3.0), (-11.55, -3.282, 3.0)], [], [(0, 2, 3, 1), (5, 6, 7, 4), (1, 3, 7, 6), (2, 0, 5, 4), (3, 2, 4, 7), (0, 1, 6, 5)])
_uv = me_plane_005.uv_layers.new(name='UVMap')
_uv.uv.foreach_set('vector', [0.0, 0.0, 0.0, 1.0, 1.0, 1.0, 1.0, 0.0, 0.0, 0.0, 1.0, 0.0, 1.0, 1.0, 0.0, 1.0, 1.0, 0.0, 1.0, 1.0, 1.0, 1.0, 1.0, 0.0, 0.0, 1.0, 0.0, 0.0, 0.0, 0.0, 0.0, 1.0, 1.0, 1.0, 0.0, 1.0, 0.0, 1.0, 1.0, 1.0, 0.0, 0.0, 1.0, 0.0, 1.0, 0.0, 0.0, 0.0])
me_plane_005.update()

# ---- objects
ob_cube_000 = bpy.data.objects.new('Cube.000', me_cube_000)
ob_cube_001 = bpy.data.objects.new('Cube.001', me_cube_001)
ob_cube_002 = bpy.data.objects.new('Cube.002', me_cube_002)
ob_cube_003 = bpy.data.objects.new('Cube.003', me_cube_003)
ob_cube_004 = bpy.data.objects.new('Cube.004', me_cube_004)
ob_cube_005 = bpy.data.objects.new('Cube.005', me_cube_005)
ob_cube_006 = bpy.data.objects.new('Cube.006', me_cube_006)
ob_cube_007 = bpy.data.objects.new('Cube.007', me_cube_007)
ob_cube_008 = bpy.data.objects.new('Cube.008', me_cube_008)
ob_cube_009 = bpy.data.objects.new('Cube.009', me_cube_009)
ob_cube_010 = bpy.data.objects.new('Cube.010', me_cube_010)
ob_cube_011 = bpy.data.objects.new('Cube.011', me_cube_011)
ob_cube_012 = bpy.data.objects.new('Cube.012', me_cube_012)
ob_cube_013 = bpy.data.objects.new('Cube.013', me_cube_013)
ob_cube_014 = bpy.data.objects.new('Cube.014', me_cube_014)
ob_cube_015 = bpy.data.objects.new('Cube.015', me_cube_015)
ob_cube_016 = bpy.data.objects.new('Cube.016', me_cube_016)
ob_cube_017 = bpy.data.objects.new('Cube.017', me_cube_017)
ob_cube_018 = bpy.data.objects.new('Cube.018', me_cube_018)
ob_cube_019 = bpy.data.objects.new('Cube.019', me_cube_019)
ob_cube_020 = bpy.data.objects.new('Cube.020', me_cube_020)
ob_cube_021 = bpy.data.objects.new('Cube.021', me_cube_021)
ob_cube_022 = bpy.data.objects.new('Cube.022', me_cube_022)
ob_stair_000_negx = bpy.data.objects.new('Stair.000.negx', me_stair_000_negx)
ob_stair_001_posy = bpy.data.objects.new('Stair.001.posy', me_stair_001_posy)
ob_stair_002_posy = bpy.data.objects.new('Stair.002.posy', me_stair_002_posy)
ob_stair_003_posx = bpy.data.objects.new('Stair.003.posx', me_stair_003_posx)
ob_stair_004_posy = bpy.data.objects.new('Stair.004.posy', me_stair_004_posy)
ob_stair_005_posy = bpy.data.objects.new('Stair.005.posy', me_stair_001_posy_001)
ob_stair_006_negy = bpy.data.objects.new('Stair.006.negy', me_stair_001_posy_002)
ob_stair_001_negx = bpy.data.objects.new('Stair.001.negx', me_stair_000_negx_001)
ob_stair_001_posx = bpy.data.objects.new('Stair.001.posx', me_stair_000_negx_002)
ob_h1_l0_wall1 = bpy.data.objects.new('H1.L0.Wall1', me_cube_023)
ob_h1_l0_wall2 = bpy.data.objects.new('H1.L0.Wall2', me_cube_024)
ob_h1_l0_wall3 = bpy.data.objects.new('H1.L0.Wall3', me_cube_025)
ob_h1_l0_wall4 = bpy.data.objects.new('H1.L0.Wall4', me_cube_026)
ob_h1_l0_wall5 = bpy.data.objects.new('H1.L0.Wall5', me_cube_027)
ob_h1_l0_stair_posy = bpy.data.objects.new('H1.L0.Stair.posy', me_stair_000_negx_003)
ob_h1_l0_hitbox = bpy.data.objects.new('H1.L0.Hitbox', me_plane_006)
ob_h1_l1_floor1 = bpy.data.objects.new('H1.L1.Floor1', me_plane)
ob_h1_l1_floor2 = bpy.data.objects.new('H1.L1.Floor2', me_plane_002)
ob_h1_l1_wall4 = bpy.data.objects.new('H1.L1.Wall4', me_cube_037)
ob_h1_l1_wall3 = bpy.data.objects.new('H1.L1.Wall3', me_cube_038)
ob_h1_l1_wall2 = bpy.data.objects.new('H1.L1.Wall2', me_cube_039)
ob_h1_l1_wall1 = bpy.data.objects.new('H1.L1.Wall1', me_cube_040)
ob_h1_l1_stair_negy = bpy.data.objects.new('H1.L1.Stair.negy', me_stair_000_negx_004)
ob_h1_l1_hitbox = bpy.data.objects.new('H1.L1.Hitbox', me_plane_007)
ob_h1_l2_wall4 = bpy.data.objects.new('H1.L2.Wall4', me_cube_044)
ob_h1_l2_wall3 = bpy.data.objects.new('H1.L2.Wall3', me_cube_043)
ob_h1_l2_wall2 = bpy.data.objects.new('H1.L2.Wall2', me_cube_042)
ob_h1_l2_wall1 = bpy.data.objects.new('H1.L2.Wall1', me_cube_041)
ob_h1_l2_floor2 = bpy.data.objects.new('H1.L2.Floor2', me_plane_003)
ob_h1_l2_floor1 = bpy.data.objects.new('H1.L2.Floor1', me_plane_004)
ob_h1_l2_hitbox = bpy.data.objects.new('H1.L2.Hitbox', me_plane_008)
ob_h1_l3_floor1 = bpy.data.objects.new('H1.L3.Floor1', me_plane_005)

# ---- transforms, parenting, visibility, modifiers, constraints
ob_cube_000.location = (0.0, 0.0, 0.0)
ob_cube_000.rotation_euler = (-1.192e-07, -0.0, 0.0)
ob_cube_001.location = (0.0, 0.0, 0.0)
ob_cube_001.rotation_euler = (-1.192e-07, -0.0, 0.0)
ob_cube_002.location = (0.0, 0.0, 0.0)
ob_cube_002.rotation_euler = (-1.192e-07, -0.0, 0.0)
ob_cube_003.location = (0.0, 0.0, 0.0)
ob_cube_003.rotation_euler = (-1.192e-07, -0.0, 0.0)
ob_cube_004.location = (0.0, 0.0, 0.0)
ob_cube_004.rotation_euler = (-1.192e-07, -0.0, 0.0)
ob_cube_005.location = (0.0, 0.0, 0.0)
ob_cube_005.rotation_euler = (-1.192e-07, -0.0, 0.0)
ob_cube_006.location = (0.0, 0.0, 0.0)
ob_cube_006.rotation_euler = (-1.192e-07, -0.0, 0.0)
ob_cube_007.location = (0.0, 0.0, 0.0)
ob_cube_007.rotation_euler = (-1.192e-07, -0.0, 0.0)
ob_cube_008.location = (0.0, 0.0, 0.0)
ob_cube_008.rotation_euler = (-1.192e-07, -0.0, 0.0)
ob_cube_009.location = (0.0, 0.0, 0.0)
ob_cube_009.rotation_euler = (-1.192e-07, -0.0, 0.0)
ob_cube_010.location = (0.0, 0.0, 0.0)
ob_cube_010.rotation_euler = (-1.192e-07, -0.0, 0.0)
ob_cube_011.location = (0.0, 0.0, 0.0)
ob_cube_011.rotation_euler = (-1.192e-07, -0.0, 0.0)
ob_cube_012.location = (0.0, 0.0, 0.0)
ob_cube_012.rotation_euler = (-1.192e-07, -0.0, 0.0)
ob_cube_013.location = (0.0, 0.0, 0.0)
ob_cube_013.rotation_euler = (-1.192e-07, -0.0, 0.0)
ob_cube_014.location = (0.0, 0.0, 0.0)
ob_cube_014.rotation_euler = (-1.192e-07, -0.0, 0.0)
ob_cube_015.location = (0.0, 0.0, 0.0)
ob_cube_015.rotation_euler = (-1.192e-07, -0.0, 0.0)
ob_cube_016.location = (0.0, 0.0, 0.0)
ob_cube_016.rotation_euler = (-1.192e-07, -0.0, 0.0)
ob_cube_017.location = (0.0, 0.0, 0.0)
ob_cube_017.rotation_euler = (-1.192e-07, -0.0, 0.0)
ob_cube_018.location = (0.0, 0.0, 0.0)
ob_cube_018.rotation_euler = (-1.192e-07, -0.0, 0.0)
ob_cube_019.location = (0.0, 0.0, 0.0)
ob_cube_019.rotation_euler = (-1.192e-07, -0.0, 0.0)
ob_cube_020.location = (0.0, 0.0, 0.0)
ob_cube_020.rotation_euler = (-1.192e-07, -0.0, 0.0)
ob_cube_021.location = (0.0, 0.0, 0.0)
ob_cube_021.rotation_euler = (-1.192e-07, -0.0, 0.0)
ob_cube_022.location = (0.0, 0.0, 0.0)
ob_cube_022.rotation_euler = (-1.192e-07, -0.0, 0.0)
ob_stair_000_negx.location = (0.0, 0.0, 0.0)
ob_stair_000_negx.rotation_euler = (-1.192e-07, -0.0, 0.0)
ob_stair_001_posy.location = (0.0, 0.0, 0.0)
ob_stair_001_posy.rotation_euler = (-1.192e-07, -0.0, 0.0)
ob_stair_002_posy.location = (0.0, 0.0, 0.0)
ob_stair_002_posy.rotation_euler = (-1.192e-07, -0.0, 0.0)
ob_stair_003_posx.location = (0.0, 0.0, 0.0)
ob_stair_003_posx.rotation_euler = (-1.192e-07, -0.0, 0.0)
ob_stair_004_posy.location = (0.0, 0.0, 0.0)
ob_stair_004_posy.rotation_euler = (-1.192e-07, -0.0, 0.0)
ob_stair_005_posy.location = (-7.0, 1.0, 0.0)
ob_stair_005_posy.rotation_euler = (-1.192e-07, -0.0, 0.0)
ob_stair_006_negy.location = (-6.455, 6.585, 0.3333)
ob_stair_006_negy.rotation_euler = (-1.192e-07, -0.0, 3.142)
ob_stair_001_negx.location = (-9.0, 0.0, 0.0)
ob_stair_001_negx.rotation_euler = (-1.192e-07, -0.0, 0.0)
ob_stair_001_posx.location = (-8.121, 5.418, 0.3333)
ob_stair_001_posx.rotation_euler = (-1.192e-07, -0.0, 3.142)
ob_h1_l0_wall1.location = (0.0, 0.0, 0.0)
ob_h1_l0_wall2.location = (0.0, 0.0, 0.0)
ob_h1_l0_wall3.location = (0.0, 0.0, 0.0)
ob_h1_l0_wall4.location = (0.0, 0.0, 0.0)
ob_h1_l0_wall5.location = (0.0, 0.0, 0.0)
ob_h1_l0_stair_posy.location = (0.0, 0.0, 0.0)
ob_h1_l0_hitbox.location = (0.0, 0.0, 0.0)
ob_h1_l1_floor1.location = (0.0, 0.0, 0.0)
ob_h1_l1_floor2.location = (0.0, 0.0, 0.0)
ob_h1_l1_wall4.location = (0.0, 0.0, 0.0)
ob_h1_l1_wall3.location = (0.0, 0.0, 0.0)
ob_h1_l1_wall2.location = (0.0, 0.0, 0.0)
ob_h1_l1_wall1.location = (0.0, 0.0, 0.0)
ob_h1_l1_stair_negy.location = (0.0, 0.0, 0.0)
ob_h1_l1_hitbox.location = (0.0, 0.0, 0.0)
ob_h1_l2_wall4.location = (0.0, 0.0, 0.0)
ob_h1_l2_wall3.location = (0.0, 0.0, 0.0)
ob_h1_l2_wall2.location = (0.0, 0.0, 0.0)
ob_h1_l2_wall1.location = (0.0, 0.0, 0.0)
ob_h1_l2_floor2.location = (0.0, 0.0, 0.0)
ob_h1_l2_floor1.location = (0.0, 0.0, 0.0)
ob_h1_l2_hitbox.location = (0.0, 0.0, 0.0)
ob_h1_l3_floor1.location = (0.0, 0.0, 0.0)

# ---- collection membership
col_collection.objects.link(ob_cube_000)
col_collection.objects.link(ob_cube_001)
col_collection.objects.link(ob_cube_002)
col_collection.objects.link(ob_cube_003)
col_collection.objects.link(ob_cube_004)
col_collection.objects.link(ob_cube_005)
col_collection.objects.link(ob_cube_006)
col_collection.objects.link(ob_cube_007)
col_collection.objects.link(ob_cube_008)
col_collection.objects.link(ob_cube_009)
col_collection.objects.link(ob_cube_010)
col_collection.objects.link(ob_cube_011)
col_collection.objects.link(ob_cube_012)
col_collection.objects.link(ob_cube_013)
col_collection.objects.link(ob_cube_014)
col_collection.objects.link(ob_cube_015)
col_collection.objects.link(ob_cube_016)
col_collection.objects.link(ob_cube_017)
col_collection.objects.link(ob_cube_018)
col_collection.objects.link(ob_cube_019)
col_collection.objects.link(ob_cube_020)
col_collection.objects.link(ob_cube_021)
col_collection.objects.link(ob_cube_022)
col_collection.objects.link(ob_stair_000_negx)
col_collection.objects.link(ob_stair_001_posy)
col_collection.objects.link(ob_stair_002_posy)
col_collection.objects.link(ob_stair_003_posx)
col_collection.objects.link(ob_stair_004_posy)
col_collection.objects.link(ob_stair_005_posy)
col_collection.objects.link(ob_stair_006_negy)
col_collection.objects.link(ob_stair_001_negx)
col_collection.objects.link(ob_stair_001_posx)
col_h1_l0.objects.link(ob_h1_l0_wall1)
col_h1_l0.objects.link(ob_h1_l0_wall2)
col_h1_l0.objects.link(ob_h1_l0_wall3)
col_h1_l0.objects.link(ob_h1_l0_wall4)
col_h1_l0.objects.link(ob_h1_l0_wall5)
col_h1_l0.objects.link(ob_h1_l0_stair_posy)
col_h1_l0.objects.link(ob_h1_l0_hitbox)
col_h1_l1.objects.link(ob_h1_l1_floor1)
col_h1_l1.objects.link(ob_h1_l1_floor2)
col_h1_l1.objects.link(ob_h1_l1_wall4)
col_h1_l1.objects.link(ob_h1_l1_wall3)
col_h1_l1.objects.link(ob_h1_l1_wall2)
col_h1_l1.objects.link(ob_h1_l1_wall1)
col_h1_l1.objects.link(ob_h1_l1_stair_negy)
col_h1_l1.objects.link(ob_h1_l1_hitbox)
col_h1_l2.objects.link(ob_h1_l2_wall4)
col_h1_l2.objects.link(ob_h1_l2_wall3)
col_h1_l2.objects.link(ob_h1_l2_wall2)
col_h1_l2.objects.link(ob_h1_l2_wall1)
col_h1_l2.objects.link(ob_h1_l2_floor2)
col_h1_l2.objects.link(ob_h1_l2_floor1)
col_h1_l2.objects.link(ob_h1_l2_hitbox)
col_h1_l3.objects.link(ob_h1_l3_floor1)

# ---- scene / render settings (as saved in the file)
scene.frame_start = 1; scene.frame_end = 250; scene.frame_set(1)
scene.render.engine = 'BLENDER_EEVEE_NEXT'
bpy.context.view_layer.update()

# ---- added for rendering (the .blend has no active camera and no usable light): camera, sun
cam_auto = bpy.data.cameras.new('AutoCamera')
cam_auto.lens = 50.0
cam_auto.sensor_width = 36.0
cam_auto.clip_end = 1000.0
ob_auto_camera = bpy.data.objects.new('AutoCamera', cam_auto)
scene.collection.objects.link(ob_auto_camera)
ob_auto_camera.location = (45.1592, -47.5111, 36.4774)
ob_auto_camera.rotation_euler = (1.09748, -7.21219e-08, 0.694738)
scene.camera = ob_auto_camera
light_auto_sun = bpy.data.lights.new('AutoSun', 'SUN')
light_auto_sun.energy = 3.0
light_auto_sun.angle = 0.0523599
ob_auto_sun = bpy.data.objects.new('AutoSun', light_auto_sun)
scene.collection.objects.link(ob_auto_sun)
ob_auto_sun.rotation_euler = (0.872665, 0.174533, 0.523599)
bpy.context.view_layer.update()
